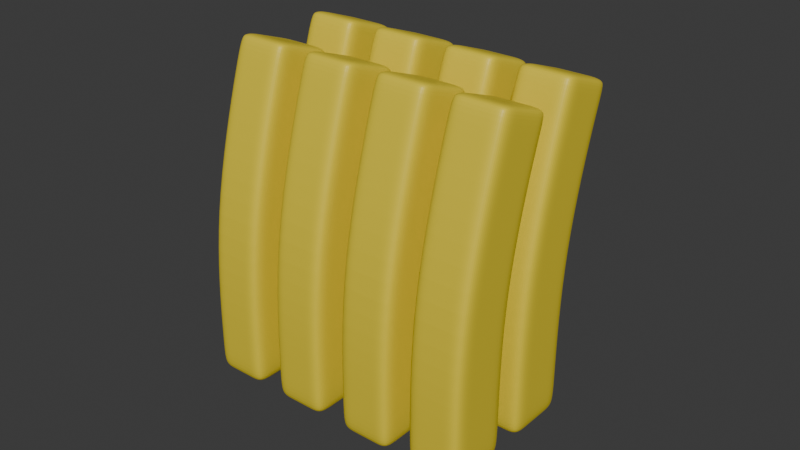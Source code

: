 # Source: fries.blend  (saved by Blender 4.1.24; exported with 4.5.12 LTS)
import bpy
from mathutils import Matrix  # noqa: F401  (used for matrix-valued properties, if any)

bpy.ops.wm.read_factory_settings(use_empty=True)
scene = bpy.context.scene
scene.name = 'Scene'

# ---- collections
col_collection = bpy.data.collections.new('Collection'); scene.collection.children.link(col_collection)

# ---- materials (node trees are filled in below, after node groups)
mat_material_001 = bpy.data.materials.new('Material.001')
mat_material_001.use_transparent_shadow = False
mat_material_002 = bpy.data.materials.new('Material.002')
mat_material_002.use_transparent_shadow = False
mat_material_003 = bpy.data.materials.new('Material.003')
mat_material_003.use_transparent_shadow = False
mat_material_004 = bpy.data.materials.new('Material.004')
mat_material_004.use_transparent_shadow = False
mat_material_005 = bpy.data.materials.new('Material.005')
mat_material_005.use_transparent_shadow = False
mat_material_006 = bpy.data.materials.new('Material.006')
mat_material_006.use_transparent_shadow = False
mat_material_007 = bpy.data.materials.new('Material.007')
mat_material_007.use_transparent_shadow = False
mat_material_008 = bpy.data.materials.new('Material.008')
mat_material_008.use_transparent_shadow = False

# ---- material node trees
mat_material_001.use_nodes = True; mat_material_001.node_tree.nodes.clear()
_N = mat_material_001.node_tree.nodes; _L = mat_material_001.node_tree.links
n0 = _N.new('ShaderNodeBsdfPrincipled'); n0.name = 'Principled BSDF'; n0.location = (10, 300)
n0.inputs[0].default_value = (0.8073, 0.6345, 0.03044, 1.0)
n1 = _N.new('ShaderNodeOutputMaterial'); n1.name = 'Material Output'; n1.location = (300, 300)
_L.new(n0.outputs[0], n1.inputs[0])
n1.is_active_output = True
mat_material_002.use_nodes = True; mat_material_002.node_tree.nodes.clear()
_N = mat_material_002.node_tree.nodes; _L = mat_material_002.node_tree.links
n0 = _N.new('ShaderNodeBsdfPrincipled'); n0.name = 'Principled BSDF'; n0.location = (10, 300)
n0.inputs[0].default_value = (0.8073, 0.6345, 0.03044, 1.0)
n1 = _N.new('ShaderNodeOutputMaterial'); n1.name = 'Material Output'; n1.location = (300, 300)
_L.new(n0.outputs[0], n1.inputs[0])
n1.is_active_output = True
mat_material_003.use_nodes = True; mat_material_003.node_tree.nodes.clear()
_N = mat_material_003.node_tree.nodes; _L = mat_material_003.node_tree.links
n0 = _N.new('ShaderNodeBsdfPrincipled'); n0.name = 'Principled BSDF'; n0.location = (10, 300)
n0.inputs[0].default_value = (0.8073, 0.6345, 0.03044, 1.0)
n1 = _N.new('ShaderNodeOutputMaterial'); n1.name = 'Material Output'; n1.location = (300, 300)
_L.new(n0.outputs[0], n1.inputs[0])
n1.is_active_output = True
mat_material_004.use_nodes = True; mat_material_004.node_tree.nodes.clear()
_N = mat_material_004.node_tree.nodes; _L = mat_material_004.node_tree.links
n0 = _N.new('ShaderNodeBsdfPrincipled'); n0.name = 'Principled BSDF'; n0.location = (10, 300)
n0.inputs[0].default_value = (0.8073, 0.6345, 0.03044, 1.0)
n1 = _N.new('ShaderNodeOutputMaterial'); n1.name = 'Material Output'; n1.location = (300, 300)
_L.new(n0.outputs[0], n1.inputs[0])
n1.is_active_output = True
mat_material_005.use_nodes = True; mat_material_005.node_tree.nodes.clear()
_N = mat_material_005.node_tree.nodes; _L = mat_material_005.node_tree.links
n0 = _N.new('ShaderNodeBsdfPrincipled'); n0.name = 'Principled BSDF'; n0.location = (10, 300)
n0.inputs[0].default_value = (0.8073, 0.6345, 0.03044, 1.0)
n1 = _N.new('ShaderNodeOutputMaterial'); n1.name = 'Material Output'; n1.location = (300, 300)
_L.new(n0.outputs[0], n1.inputs[0])
n1.is_active_output = True
mat_material_006.use_nodes = True; mat_material_006.node_tree.nodes.clear()
_N = mat_material_006.node_tree.nodes; _L = mat_material_006.node_tree.links
n0 = _N.new('ShaderNodeBsdfPrincipled'); n0.name = 'Principled BSDF'; n0.location = (10, 300)
n0.inputs[0].default_value = (0.8073, 0.6345, 0.03044, 1.0)
n1 = _N.new('ShaderNodeOutputMaterial'); n1.name = 'Material Output'; n1.location = (300, 300)
_L.new(n0.outputs[0], n1.inputs[0])
n1.is_active_output = True
mat_material_007.use_nodes = True; mat_material_007.node_tree.nodes.clear()
_N = mat_material_007.node_tree.nodes; _L = mat_material_007.node_tree.links
n0 = _N.new('ShaderNodeBsdfPrincipled'); n0.name = 'Principled BSDF'; n0.location = (10, 300)
n0.inputs[0].default_value = (0.8073, 0.6345, 0.03044, 1.0)
n1 = _N.new('ShaderNodeOutputMaterial'); n1.name = 'Material Output'; n1.location = (300, 300)
_L.new(n0.outputs[0], n1.inputs[0])
n1.is_active_output = True
mat_material_008.use_nodes = True; mat_material_008.node_tree.nodes.clear()
_N = mat_material_008.node_tree.nodes; _L = mat_material_008.node_tree.links
n0 = _N.new('ShaderNodeBsdfPrincipled'); n0.name = 'Principled BSDF'; n0.location = (10, 300)
n0.inputs[0].default_value = (0.8073, 0.6345, 0.03044, 1.0)
n1 = _N.new('ShaderNodeOutputMaterial'); n1.name = 'Material Output'; n1.location = (300, 300)
_L.new(n0.outputs[0], n1.inputs[0])
n1.is_active_output = True

# ---- world
world_world = bpy.data.worlds.new('World'); scene.world = world_world
world_world.use_nodes = True; world_world.node_tree.nodes.clear()
_N = world_world.node_tree.nodes; _L = world_world.node_tree.links
n0 = _N.new('ShaderNodeOutputWorld'); n0.name = 'World Output'; n0.location = (300, 300)
n1 = _N.new('ShaderNodeBackground'); n1.name = 'Background'; n1.location = (10, 300)
n1.inputs[0].default_value = (0.05088, 0.05088, 0.05088, 1.0)
_L.new(n1.outputs[0], n0.inputs[0])
n0.is_active_output = True
world_world.color = (0.05088, 0.05088, 0.05088)
world_world.use_sun_shadow = False
world_world.sun_shadow_jitter_overblur = 0.0

# ---- meshes
me_cube_001 = bpy.data.meshes.new('Cube.001')
me_cube_001.from_pydata([(-0.008804, 0.006254, 0.05495), (-0.008804, -0.01066, -0.05159), (-0.008804, 0.02564, 0.04794), (-0.008804, 0.01066, -0.05159), (0.008804, 0.006254, 0.05495), (0.008804, -0.01066, -0.05159), (0.008804, 0.02564, 0.04794), (0.008804, 0.01066, -0.05159), (-0.008804, 0.004253, 0.05148), (-0.008804, 0.02364, 0.04446), (0.008804, 0.02364, 0.04446), (0.008804, 0.004253, 0.05148), (-0.008804, -0.01066, -0.04364), (-0.008804, 0.01066, -0.04364), (0.008804, 0.01066, -0.04364), (0.008804, -0.01066, -0.04364), (-0.008804, 0.01981, 0.05005), (-0.008804, 0.01209, 0.05284), (-0.008804, -0.004243, -0.05159), (-0.008804, 0.004243, -0.05159), (0.008804, 0.01209, 0.05284), (0.008804, 0.01981, 0.05005), (0.008804, 0.004243, -0.05159), (0.008804, -0.004243, -0.05159), (0.008804, 0.01781, 0.04657), (0.008804, 0.01009, 0.04937), (-0.008804, 0.01009, 0.04937), (-0.008804, 0.01781, 0.04657), (0.008804, 0.004243, -0.04364), (0.008804, -0.004243, -0.04364), (-0.008804, -0.004243, -0.04364), (-0.008804, 0.004243, -0.04364), (0.003754, 0.02564, 0.04794), (-0.003754, 0.02564, 0.04794), (-0.003754, 0.01066, -0.05159), (0.003754, 0.01066, -0.05159), (-0.003754, 0.006254, 0.05495), (0.003754, 0.006254, 0.05495), (0.003754, -0.01066, -0.05159), (-0.003754, -0.01066, -0.05159), (0.003754, 0.004253, 0.05148), (-0.003754, 0.004253, 0.05148), (-0.003754, 0.02364, 0.04446), (0.003754, 0.02364, 0.04446), (0.003754, -0.01066, -0.04364), (-0.003754, -0.01066, -0.04364), (-0.003754, 0.01066, -0.04364), (0.003754, 0.01066, -0.04364), (-0.003754, 0.004243, -0.05159), (0.003754, 0.004243, -0.05159), (-0.003754, -0.004243, -0.05159), (0.003754, -0.004243, -0.05159), (0.003754, 0.01981, 0.05005), (-0.003754, 0.01981, 0.05005), (0.003754, 0.01209, 0.05284), (-0.003754, 0.01209, 0.05284), (-0.008804, 0.01066, 0.002066), (0.008804, 0.01066, 0.002066), (0.008804, -0.01066, 0.002066), (-0.008804, -0.01066, 0.002066), (-0.008804, -0.004243, 0.002066), (-0.008804, 0.004243, 0.002066), (0.008804, 0.004243, 0.002066), (0.008804, -0.004243, 0.002066), (-0.003754, 0.01066, 0.002066), (0.003754, 0.01066, 0.002066), (0.003754, -0.01066, 0.002066), (-0.003754, -0.01066, 0.002066)], [], [(31, 13, 3, 19), (47, 14, 7, 35), (29, 15, 5, 23), (45, 12, 1, 39), (54, 37, 4, 20), (50, 39, 1, 18), (36, 0, 8, 41), (20, 4, 11, 25), (32, 6, 10, 43), (16, 2, 9, 27), (67, 59, 12, 45), (63, 58, 15, 29), (65, 57, 14, 47), (61, 56, 13, 31), (59, 60, 30, 12), (60, 61, 31, 30), (57, 62, 28, 14), (62, 63, 29, 28), (0, 17, 26, 8), (17, 16, 27, 26), (6, 21, 24, 10), (21, 20, 25, 24), (34, 48, 19, 3), (48, 50, 18, 19), (32, 52, 21, 6), (52, 54, 20, 21), (14, 28, 22, 7), (28, 29, 23, 22), (12, 30, 18, 1), (30, 31, 19, 18), (16, 17, 55, 53), (53, 55, 54, 52), (2, 16, 53, 33), (33, 53, 52, 32), (22, 23, 51, 49), (49, 51, 50, 48), (7, 22, 49, 35), (35, 49, 48, 34), (56, 64, 46, 13), (64, 65, 47, 46), (58, 66, 44, 15), (66, 67, 45, 44), (2, 33, 42, 9), (33, 32, 43, 42), (4, 37, 40, 11), (37, 36, 41, 40), (23, 5, 38, 51), (51, 38, 39, 50), (17, 0, 36, 55), (55, 36, 37, 54), (15, 44, 38, 5), (44, 45, 39, 38), (13, 46, 34, 3), (46, 47, 35, 34), (40, 41, 67, 66), (11, 40, 66, 58), (42, 43, 65, 64), (9, 42, 64, 56), (24, 25, 63, 62), (10, 24, 62, 57), (26, 27, 61, 60), (8, 26, 60, 59), (27, 9, 56, 61), (43, 10, 57, 65), (25, 11, 58, 63), (41, 8, 59, 67)])
_uv = me_cube_001.uv_layers.new(name='UVMap')
_uv.uv.foreach_set('vector', [0.6057, 0.1667, 0.6057, 0.25, 0.625, 0.25, 0.625, 0.1667, 0.6057, 0.4167, 0.6057, 0.5, 0.625, 0.5, 0.625, 0.4167, 0.6057, 0.6667, 0.6057, 0.75, 0.625, 0.75, 0.625, 0.6667, 0.6057, 0.9167, 0.6057, 1.0, 0.625, 1.0, 0.625, 0.9167, 0.2917, 0.6667, 0.2917, 0.75, 0.375, 0.75, 0.375, 0.6667, 0.7917, 0.6667, 0.7917, 0.75, 0.875, 0.75, 0.875, 0.6667, 0.375, 0.9167, 0.375, 1.0, 0.3842, 1.0, 0.3842, 0.9167, 0.375, 0.6667, 0.375, 0.75, 0.3842, 0.75, 0.3842, 0.6667, 0.375, 0.4167, 0.375, 0.5, 0.3842, 0.5, 0.3842, 0.4167, 0.375, 0.1667, 0.375, 0.25, 0.3842, 0.25, 0.3842, 0.1667, 0.495, 0.9167, 0.495, 1.0, 0.6057, 1.0, 0.6057, 0.9167, 0.495, 0.6667, 0.495, 0.75, 0.6057, 0.75, 0.6057, 0.6667, 0.495, 0.4167, 0.495, 0.5, 0.6057, 0.5, 0.6057, 0.4167, 0.495, 0.1667, 0.495, 0.25, 0.6057, 0.25, 0.6057, 0.1667, 0.495, 0.0, 0.495, 0.08333, 0.6057, 0.08333, 0.6057, 0.0, 0.495, 0.08333, 0.495, 0.1667, 0.6057, 0.1667, 0.6057, 0.08333, 0.495, 0.5, 0.495, 0.5833, 0.6057, 0.5833, 0.6057, 0.5, 0.495, 0.5833, 0.495, 0.6667, 0.6057, 0.6667, 0.6057, 0.5833, 0.375, 0.0, 0.375, 0.08333, 0.3842, 0.08333, 0.3842, 0.0, 0.375, 0.08333, 0.375, 0.1667, 0.3842, 0.1667, 0.3842, 0.08333, 0.375, 0.5, 0.375, 0.5833, 0.3842, 0.5833, 0.3842, 0.5, 0.375, 0.5833, 0.375, 0.6667, 0.3842, 0.6667, 0.3842, 0.5833, 0.7917, 0.5, 0.7917, 0.5833, 0.875, 0.5833, 0.875, 0.5, 0.7917, 0.5833, 0.7917, 0.6667, 0.875, 0.6667, 0.875, 0.5833, 0.2917, 0.5, 0.2917, 0.5833, 0.375, 0.5833, 0.375, 0.5, 0.2917, 0.5833, 0.2917, 0.6667, 0.375, 0.6667, 0.375, 0.5833, 0.6057, 0.5, 0.6057, 0.5833, 0.625, 0.5833, 0.625, 0.5, 0.6057, 0.5833, 0.6057, 0.6667, 0.625, 0.6667, 0.625, 0.5833, 0.6057, 0.0, 0.6057, 0.08333, 0.625, 0.08333, 0.625, 0.0, 0.6057, 0.08333, 0.6057, 0.1667, 0.625, 0.1667, 0.625, 0.08333, 0.125, 0.5833, 0.125, 0.6667, 0.2083, 0.6667, 0.2083, 0.5833, 0.2083, 0.5833, 0.2083, 0.6667, 0.2917, 0.6667, 0.2917, 0.5833, 0.125, 0.5, 0.125, 0.5833, 0.2083, 0.5833, 0.2083, 0.5, 0.2083, 0.5, 0.2083, 0.5833, 0.2917, 0.5833, 0.2917, 0.5, 0.625, 0.5833, 0.625, 0.6667, 0.7083, 0.6667, 0.7083, 0.5833, 0.7083, 0.5833, 0.7083, 0.6667, 0.7917, 0.6667, 0.7917, 0.5833, 0.625, 0.5, 0.625, 0.5833, 0.7083, 0.5833, 0.7083, 0.5, 0.7083, 0.5, 0.7083, 0.5833, 0.7917, 0.5833, 0.7917, 0.5, 0.495, 0.25, 0.495, 0.3333, 0.6057, 0.3333, 0.6057, 0.25, 0.495, 0.3333, 0.495, 0.4167, 0.6057, 0.4167, 0.6057, 0.3333, 0.495, 0.75, 0.495, 0.8333, 0.6057, 0.8333, 0.6057, 0.75, 0.495, 0.8333, 0.495, 0.9167, 0.6057, 0.9167, 0.6057, 0.8333, 0.375, 0.25, 0.375, 0.3333, 0.3842, 0.3333, 0.3842, 0.25, 0.375, 0.3333, 0.375, 0.4167, 0.3842, 0.4167, 0.3842, 0.3333, 0.375, 0.75, 0.375, 0.8333, 0.3842, 0.8333, 0.3842, 0.75, 0.375, 0.8333, 0.375, 0.9167, 0.3842, 0.9167, 0.3842, 0.8333, 0.625, 0.6667, 0.625, 0.75, 0.7083, 0.75, 0.7083, 0.6667, 0.7083, 0.6667, 0.7083, 0.75, 0.7917, 0.75, 0.7917, 0.6667, 0.125, 0.6667, 0.125, 0.75, 0.2083, 0.75, 0.2083, 0.6667, 0.2083, 0.6667, 0.2083, 0.75, 0.2917, 0.75, 0.2917, 0.6667, 0.6057, 0.75, 0.6057, 0.8333, 0.625, 0.8333, 0.625, 0.75, 0.6057, 0.8333, 0.6057, 0.9167, 0.625, 0.9167, 0.625, 0.8333, 0.6057, 0.25, 0.6057, 0.3333, 0.625, 0.3333, 0.625, 0.25, 0.6057, 0.3333, 0.6057, 0.4167, 0.625, 0.4167, 0.625, 0.3333, 0.3842, 0.8333, 0.3842, 0.9167, 0.495, 0.9167, 0.495, 0.8333, 0.3842, 0.75, 0.3842, 0.8333, 0.495, 0.8333, 0.495, 0.75, 0.3842, 0.3333, 0.3842, 0.4167, 0.495, 0.4167, 0.495, 0.3333, 0.3842, 0.25, 0.3842, 0.3333, 0.495, 0.3333, 0.495, 0.25, 0.3842, 0.5833, 0.3842, 0.6667, 0.495, 0.6667, 0.495, 0.5833, 0.3842, 0.5, 0.3842, 0.5833, 0.495, 0.5833, 0.495, 0.5, 0.3842, 0.08333, 0.3842, 0.1667, 0.495, 0.1667, 0.495, 0.08333, 0.3842, 0.0, 0.3842, 0.08333, 0.495, 0.08333, 0.495, 0.0, 0.3842, 0.1667, 0.3842, 0.25, 0.495, 0.25, 0.495, 0.1667, 0.3842, 0.4167, 0.3842, 0.5, 0.495, 0.5, 0.495, 0.4167, 0.3842, 0.6667, 0.3842, 0.75, 0.495, 0.75, 0.495, 0.6667, 0.3842, 0.9167, 0.3842, 1.0, 0.495, 1.0, 0.495, 0.9167])
me_cube_001.materials.append(mat_material_001)
me_cube_001.update()
me_cube_002 = bpy.data.meshes.new('Cube.002')
me_cube_002.from_pydata([(-0.008804, 0.006254, 0.05495), (-0.008804, -0.01066, -0.05159), (-0.008804, 0.02564, 0.04794), (-0.008804, 0.01066, -0.05159), (0.008804, 0.006254, 0.05495), (0.008804, -0.01066, -0.05159), (0.008804, 0.02564, 0.04794), (0.008804, 0.01066, -0.05159), (-0.008804, 0.004253, 0.05148), (-0.008804, 0.02364, 0.04446), (0.008804, 0.02364, 0.04446), (0.008804, 0.004253, 0.05148), (-0.008804, -0.01066, -0.04364), (-0.008804, 0.01066, -0.04364), (0.008804, 0.01066, -0.04364), (0.008804, -0.01066, -0.04364), (-0.008804, 0.01981, 0.05005), (-0.008804, 0.01209, 0.05284), (-0.008804, -0.004243, -0.05159), (-0.008804, 0.004243, -0.05159), (0.008804, 0.01209, 0.05284), (0.008804, 0.01981, 0.05005), (0.008804, 0.004243, -0.05159), (0.008804, -0.004243, -0.05159), (0.008804, 0.01781, 0.04657), (0.008804, 0.01009, 0.04937), (-0.008804, 0.01009, 0.04937), (-0.008804, 0.01781, 0.04657), (0.008804, 0.004243, -0.04364), (0.008804, -0.004243, -0.04364), (-0.008804, -0.004243, -0.04364), (-0.008804, 0.004243, -0.04364), (0.003754, 0.02564, 0.04794), (-0.003754, 0.02564, 0.04794), (-0.003754, 0.01066, -0.05159), (0.003754, 0.01066, -0.05159), (-0.003754, 0.006254, 0.05495), (0.003754, 0.006254, 0.05495), (0.003754, -0.01066, -0.05159), (-0.003754, -0.01066, -0.05159), (0.003754, 0.004253, 0.05148), (-0.003754, 0.004253, 0.05148), (-0.003754, 0.02364, 0.04446), (0.003754, 0.02364, 0.04446), (0.003754, -0.01066, -0.04364), (-0.003754, -0.01066, -0.04364), (-0.003754, 0.01066, -0.04364), (0.003754, 0.01066, -0.04364), (-0.003754, 0.004243, -0.05159), (0.003754, 0.004243, -0.05159), (-0.003754, -0.004243, -0.05159), (0.003754, -0.004243, -0.05159), (0.003754, 0.01981, 0.05005), (-0.003754, 0.01981, 0.05005), (0.003754, 0.01209, 0.05284), (-0.003754, 0.01209, 0.05284), (-0.008804, 0.01066, 0.002066), (0.008804, 0.01066, 0.002066), (0.008804, -0.01066, 0.002066), (-0.008804, -0.01066, 0.002066), (-0.008804, -0.004243, 0.002066), (-0.008804, 0.004243, 0.002066), (0.008804, 0.004243, 0.002066), (0.008804, -0.004243, 0.002066), (-0.003754, 0.01066, 0.002066), (0.003754, 0.01066, 0.002066), (0.003754, -0.01066, 0.002066), (-0.003754, -0.01066, 0.002066)], [], [(31, 13, 3, 19), (47, 14, 7, 35), (29, 15, 5, 23), (45, 12, 1, 39), (54, 37, 4, 20), (50, 39, 1, 18), (36, 0, 8, 41), (20, 4, 11, 25), (32, 6, 10, 43), (16, 2, 9, 27), (67, 59, 12, 45), (63, 58, 15, 29), (65, 57, 14, 47), (61, 56, 13, 31), (59, 60, 30, 12), (60, 61, 31, 30), (57, 62, 28, 14), (62, 63, 29, 28), (0, 17, 26, 8), (17, 16, 27, 26), (6, 21, 24, 10), (21, 20, 25, 24), (34, 48, 19, 3), (48, 50, 18, 19), (32, 52, 21, 6), (52, 54, 20, 21), (14, 28, 22, 7), (28, 29, 23, 22), (12, 30, 18, 1), (30, 31, 19, 18), (16, 17, 55, 53), (53, 55, 54, 52), (2, 16, 53, 33), (33, 53, 52, 32), (22, 23, 51, 49), (49, 51, 50, 48), (7, 22, 49, 35), (35, 49, 48, 34), (56, 64, 46, 13), (64, 65, 47, 46), (58, 66, 44, 15), (66, 67, 45, 44), (2, 33, 42, 9), (33, 32, 43, 42), (4, 37, 40, 11), (37, 36, 41, 40), (23, 5, 38, 51), (51, 38, 39, 50), (17, 0, 36, 55), (55, 36, 37, 54), (15, 44, 38, 5), (44, 45, 39, 38), (13, 46, 34, 3), (46, 47, 35, 34), (40, 41, 67, 66), (11, 40, 66, 58), (42, 43, 65, 64), (9, 42, 64, 56), (24, 25, 63, 62), (10, 24, 62, 57), (26, 27, 61, 60), (8, 26, 60, 59), (27, 9, 56, 61), (43, 10, 57, 65), (25, 11, 58, 63), (41, 8, 59, 67)])
_uv = me_cube_002.uv_layers.new(name='UVMap')
_uv.uv.foreach_set('vector', [0.6057, 0.1667, 0.6057, 0.25, 0.625, 0.25, 0.625, 0.1667, 0.6057, 0.4167, 0.6057, 0.5, 0.625, 0.5, 0.625, 0.4167, 0.6057, 0.6667, 0.6057, 0.75, 0.625, 0.75, 0.625, 0.6667, 0.6057, 0.9167, 0.6057, 1.0, 0.625, 1.0, 0.625, 0.9167, 0.2917, 0.6667, 0.2917, 0.75, 0.375, 0.75, 0.375, 0.6667, 0.7917, 0.6667, 0.7917, 0.75, 0.875, 0.75, 0.875, 0.6667, 0.375, 0.9167, 0.375, 1.0, 0.3842, 1.0, 0.3842, 0.9167, 0.375, 0.6667, 0.375, 0.75, 0.3842, 0.75, 0.3842, 0.6667, 0.375, 0.4167, 0.375, 0.5, 0.3842, 0.5, 0.3842, 0.4167, 0.375, 0.1667, 0.375, 0.25, 0.3842, 0.25, 0.3842, 0.1667, 0.495, 0.9167, 0.495, 1.0, 0.6057, 1.0, 0.6057, 0.9167, 0.495, 0.6667, 0.495, 0.75, 0.6057, 0.75, 0.6057, 0.6667, 0.495, 0.4167, 0.495, 0.5, 0.6057, 0.5, 0.6057, 0.4167, 0.495, 0.1667, 0.495, 0.25, 0.6057, 0.25, 0.6057, 0.1667, 0.495, 0.0, 0.495, 0.08333, 0.6057, 0.08333, 0.6057, 0.0, 0.495, 0.08333, 0.495, 0.1667, 0.6057, 0.1667, 0.6057, 0.08333, 0.495, 0.5, 0.495, 0.5833, 0.6057, 0.5833, 0.6057, 0.5, 0.495, 0.5833, 0.495, 0.6667, 0.6057, 0.6667, 0.6057, 0.5833, 0.375, 0.0, 0.375, 0.08333, 0.3842, 0.08333, 0.3842, 0.0, 0.375, 0.08333, 0.375, 0.1667, 0.3842, 0.1667, 0.3842, 0.08333, 0.375, 0.5, 0.375, 0.5833, 0.3842, 0.5833, 0.3842, 0.5, 0.375, 0.5833, 0.375, 0.6667, 0.3842, 0.6667, 0.3842, 0.5833, 0.7917, 0.5, 0.7917, 0.5833, 0.875, 0.5833, 0.875, 0.5, 0.7917, 0.5833, 0.7917, 0.6667, 0.875, 0.6667, 0.875, 0.5833, 0.2917, 0.5, 0.2917, 0.5833, 0.375, 0.5833, 0.375, 0.5, 0.2917, 0.5833, 0.2917, 0.6667, 0.375, 0.6667, 0.375, 0.5833, 0.6057, 0.5, 0.6057, 0.5833, 0.625, 0.5833, 0.625, 0.5, 0.6057, 0.5833, 0.6057, 0.6667, 0.625, 0.6667, 0.625, 0.5833, 0.6057, 0.0, 0.6057, 0.08333, 0.625, 0.08333, 0.625, 0.0, 0.6057, 0.08333, 0.6057, 0.1667, 0.625, 0.1667, 0.625, 0.08333, 0.125, 0.5833, 0.125, 0.6667, 0.2083, 0.6667, 0.2083, 0.5833, 0.2083, 0.5833, 0.2083, 0.6667, 0.2917, 0.6667, 0.2917, 0.5833, 0.125, 0.5, 0.125, 0.5833, 0.2083, 0.5833, 0.2083, 0.5, 0.2083, 0.5, 0.2083, 0.5833, 0.2917, 0.5833, 0.2917, 0.5, 0.625, 0.5833, 0.625, 0.6667, 0.7083, 0.6667, 0.7083, 0.5833, 0.7083, 0.5833, 0.7083, 0.6667, 0.7917, 0.6667, 0.7917, 0.5833, 0.625, 0.5, 0.625, 0.5833, 0.7083, 0.5833, 0.7083, 0.5, 0.7083, 0.5, 0.7083, 0.5833, 0.7917, 0.5833, 0.7917, 0.5, 0.495, 0.25, 0.495, 0.3333, 0.6057, 0.3333, 0.6057, 0.25, 0.495, 0.3333, 0.495, 0.4167, 0.6057, 0.4167, 0.6057, 0.3333, 0.495, 0.75, 0.495, 0.8333, 0.6057, 0.8333, 0.6057, 0.75, 0.495, 0.8333, 0.495, 0.9167, 0.6057, 0.9167, 0.6057, 0.8333, 0.375, 0.25, 0.375, 0.3333, 0.3842, 0.3333, 0.3842, 0.25, 0.375, 0.3333, 0.375, 0.4167, 0.3842, 0.4167, 0.3842, 0.3333, 0.375, 0.75, 0.375, 0.8333, 0.3842, 0.8333, 0.3842, 0.75, 0.375, 0.8333, 0.375, 0.9167, 0.3842, 0.9167, 0.3842, 0.8333, 0.625, 0.6667, 0.625, 0.75, 0.7083, 0.75, 0.7083, 0.6667, 0.7083, 0.6667, 0.7083, 0.75, 0.7917, 0.75, 0.7917, 0.6667, 0.125, 0.6667, 0.125, 0.75, 0.2083, 0.75, 0.2083, 0.6667, 0.2083, 0.6667, 0.2083, 0.75, 0.2917, 0.75, 0.2917, 0.6667, 0.6057, 0.75, 0.6057, 0.8333, 0.625, 0.8333, 0.625, 0.75, 0.6057, 0.8333, 0.6057, 0.9167, 0.625, 0.9167, 0.625, 0.8333, 0.6057, 0.25, 0.6057, 0.3333, 0.625, 0.3333, 0.625, 0.25, 0.6057, 0.3333, 0.6057, 0.4167, 0.625, 0.4167, 0.625, 0.3333, 0.3842, 0.8333, 0.3842, 0.9167, 0.495, 0.9167, 0.495, 0.8333, 0.3842, 0.75, 0.3842, 0.8333, 0.495, 0.8333, 0.495, 0.75, 0.3842, 0.3333, 0.3842, 0.4167, 0.495, 0.4167, 0.495, 0.3333, 0.3842, 0.25, 0.3842, 0.3333, 0.495, 0.3333, 0.495, 0.25, 0.3842, 0.5833, 0.3842, 0.6667, 0.495, 0.6667, 0.495, 0.5833, 0.3842, 0.5, 0.3842, 0.5833, 0.495, 0.5833, 0.495, 0.5, 0.3842, 0.08333, 0.3842, 0.1667, 0.495, 0.1667, 0.495, 0.08333, 0.3842, 0.0, 0.3842, 0.08333, 0.495, 0.08333, 0.495, 0.0, 0.3842, 0.1667, 0.3842, 0.25, 0.495, 0.25, 0.495, 0.1667, 0.3842, 0.4167, 0.3842, 0.5, 0.495, 0.5, 0.495, 0.4167, 0.3842, 0.6667, 0.3842, 0.75, 0.495, 0.75, 0.495, 0.6667, 0.3842, 0.9167, 0.3842, 1.0, 0.495, 1.0, 0.495, 0.9167])
me_cube_002.materials.append(mat_material_002)
me_cube_002.update()
me_cube_003 = bpy.data.meshes.new('Cube.003')
me_cube_003.from_pydata([(-0.008804, 0.006254, 0.05495), (-0.008804, -0.01066, -0.05159), (-0.008804, 0.02564, 0.04794), (-0.008804, 0.01066, -0.05159), (0.008804, 0.006254, 0.05495), (0.008804, -0.01066, -0.05159), (0.008804, 0.02564, 0.04794), (0.008804, 0.01066, -0.05159), (-0.008804, 0.004253, 0.05148), (-0.008804, 0.02364, 0.04446), (0.008804, 0.02364, 0.04446), (0.008804, 0.004253, 0.05148), (-0.008804, -0.01066, -0.04364), (-0.008804, 0.01066, -0.04364), (0.008804, 0.01066, -0.04364), (0.008804, -0.01066, -0.04364), (-0.008804, 0.01981, 0.05005), (-0.008804, 0.01209, 0.05284), (-0.008804, -0.004243, -0.05159), (-0.008804, 0.004243, -0.05159), (0.008804, 0.01209, 0.05284), (0.008804, 0.01981, 0.05005), (0.008804, 0.004243, -0.05159), (0.008804, -0.004243, -0.05159), (0.008804, 0.01781, 0.04657), (0.008804, 0.01009, 0.04937), (-0.008804, 0.01009, 0.04937), (-0.008804, 0.01781, 0.04657), (0.008804, 0.004243, -0.04364), (0.008804, -0.004243, -0.04364), (-0.008804, -0.004243, -0.04364), (-0.008804, 0.004243, -0.04364), (0.003754, 0.02564, 0.04794), (-0.003754, 0.02564, 0.04794), (-0.003754, 0.01066, -0.05159), (0.003754, 0.01066, -0.05159), (-0.003754, 0.006254, 0.05495), (0.003754, 0.006254, 0.05495), (0.003754, -0.01066, -0.05159), (-0.003754, -0.01066, -0.05159), (0.003754, 0.004253, 0.05148), (-0.003754, 0.004253, 0.05148), (-0.003754, 0.02364, 0.04446), (0.003754, 0.02364, 0.04446), (0.003754, -0.01066, -0.04364), (-0.003754, -0.01066, -0.04364), (-0.003754, 0.01066, -0.04364), (0.003754, 0.01066, -0.04364), (-0.003754, 0.004243, -0.05159), (0.003754, 0.004243, -0.05159), (-0.003754, -0.004243, -0.05159), (0.003754, -0.004243, -0.05159), (0.003754, 0.01981, 0.05005), (-0.003754, 0.01981, 0.05005), (0.003754, 0.01209, 0.05284), (-0.003754, 0.01209, 0.05284), (-0.008804, 0.01066, 0.002066), (0.008804, 0.01066, 0.002066), (0.008804, -0.01066, 0.002066), (-0.008804, -0.01066, 0.002066), (-0.008804, -0.004243, 0.002066), (-0.008804, 0.004243, 0.002066), (0.008804, 0.004243, 0.002066), (0.008804, -0.004243, 0.002066), (-0.003754, 0.01066, 0.002066), (0.003754, 0.01066, 0.002066), (0.003754, -0.01066, 0.002066), (-0.003754, -0.01066, 0.002066)], [], [(31, 13, 3, 19), (47, 14, 7, 35), (29, 15, 5, 23), (45, 12, 1, 39), (54, 37, 4, 20), (50, 39, 1, 18), (36, 0, 8, 41), (20, 4, 11, 25), (32, 6, 10, 43), (16, 2, 9, 27), (67, 59, 12, 45), (63, 58, 15, 29), (65, 57, 14, 47), (61, 56, 13, 31), (59, 60, 30, 12), (60, 61, 31, 30), (57, 62, 28, 14), (62, 63, 29, 28), (0, 17, 26, 8), (17, 16, 27, 26), (6, 21, 24, 10), (21, 20, 25, 24), (34, 48, 19, 3), (48, 50, 18, 19), (32, 52, 21, 6), (52, 54, 20, 21), (14, 28, 22, 7), (28, 29, 23, 22), (12, 30, 18, 1), (30, 31, 19, 18), (16, 17, 55, 53), (53, 55, 54, 52), (2, 16, 53, 33), (33, 53, 52, 32), (22, 23, 51, 49), (49, 51, 50, 48), (7, 22, 49, 35), (35, 49, 48, 34), (56, 64, 46, 13), (64, 65, 47, 46), (58, 66, 44, 15), (66, 67, 45, 44), (2, 33, 42, 9), (33, 32, 43, 42), (4, 37, 40, 11), (37, 36, 41, 40), (23, 5, 38, 51), (51, 38, 39, 50), (17, 0, 36, 55), (55, 36, 37, 54), (15, 44, 38, 5), (44, 45, 39, 38), (13, 46, 34, 3), (46, 47, 35, 34), (40, 41, 67, 66), (11, 40, 66, 58), (42, 43, 65, 64), (9, 42, 64, 56), (24, 25, 63, 62), (10, 24, 62, 57), (26, 27, 61, 60), (8, 26, 60, 59), (27, 9, 56, 61), (43, 10, 57, 65), (25, 11, 58, 63), (41, 8, 59, 67)])
_uv = me_cube_003.uv_layers.new(name='UVMap')
_uv.uv.foreach_set('vector', [0.6057, 0.1667, 0.6057, 0.25, 0.625, 0.25, 0.625, 0.1667, 0.6057, 0.4167, 0.6057, 0.5, 0.625, 0.5, 0.625, 0.4167, 0.6057, 0.6667, 0.6057, 0.75, 0.625, 0.75, 0.625, 0.6667, 0.6057, 0.9167, 0.6057, 1.0, 0.625, 1.0, 0.625, 0.9167, 0.2917, 0.6667, 0.2917, 0.75, 0.375, 0.75, 0.375, 0.6667, 0.7917, 0.6667, 0.7917, 0.75, 0.875, 0.75, 0.875, 0.6667, 0.375, 0.9167, 0.375, 1.0, 0.3842, 1.0, 0.3842, 0.9167, 0.375, 0.6667, 0.375, 0.75, 0.3842, 0.75, 0.3842, 0.6667, 0.375, 0.4167, 0.375, 0.5, 0.3842, 0.5, 0.3842, 0.4167, 0.375, 0.1667, 0.375, 0.25, 0.3842, 0.25, 0.3842, 0.1667, 0.495, 0.9167, 0.495, 1.0, 0.6057, 1.0, 0.6057, 0.9167, 0.495, 0.6667, 0.495, 0.75, 0.6057, 0.75, 0.6057, 0.6667, 0.495, 0.4167, 0.495, 0.5, 0.6057, 0.5, 0.6057, 0.4167, 0.495, 0.1667, 0.495, 0.25, 0.6057, 0.25, 0.6057, 0.1667, 0.495, 0.0, 0.495, 0.08333, 0.6057, 0.08333, 0.6057, 0.0, 0.495, 0.08333, 0.495, 0.1667, 0.6057, 0.1667, 0.6057, 0.08333, 0.495, 0.5, 0.495, 0.5833, 0.6057, 0.5833, 0.6057, 0.5, 0.495, 0.5833, 0.495, 0.6667, 0.6057, 0.6667, 0.6057, 0.5833, 0.375, 0.0, 0.375, 0.08333, 0.3842, 0.08333, 0.3842, 0.0, 0.375, 0.08333, 0.375, 0.1667, 0.3842, 0.1667, 0.3842, 0.08333, 0.375, 0.5, 0.375, 0.5833, 0.3842, 0.5833, 0.3842, 0.5, 0.375, 0.5833, 0.375, 0.6667, 0.3842, 0.6667, 0.3842, 0.5833, 0.7917, 0.5, 0.7917, 0.5833, 0.875, 0.5833, 0.875, 0.5, 0.7917, 0.5833, 0.7917, 0.6667, 0.875, 0.6667, 0.875, 0.5833, 0.2917, 0.5, 0.2917, 0.5833, 0.375, 0.5833, 0.375, 0.5, 0.2917, 0.5833, 0.2917, 0.6667, 0.375, 0.6667, 0.375, 0.5833, 0.6057, 0.5, 0.6057, 0.5833, 0.625, 0.5833, 0.625, 0.5, 0.6057, 0.5833, 0.6057, 0.6667, 0.625, 0.6667, 0.625, 0.5833, 0.6057, 0.0, 0.6057, 0.08333, 0.625, 0.08333, 0.625, 0.0, 0.6057, 0.08333, 0.6057, 0.1667, 0.625, 0.1667, 0.625, 0.08333, 0.125, 0.5833, 0.125, 0.6667, 0.2083, 0.6667, 0.2083, 0.5833, 0.2083, 0.5833, 0.2083, 0.6667, 0.2917, 0.6667, 0.2917, 0.5833, 0.125, 0.5, 0.125, 0.5833, 0.2083, 0.5833, 0.2083, 0.5, 0.2083, 0.5, 0.2083, 0.5833, 0.2917, 0.5833, 0.2917, 0.5, 0.625, 0.5833, 0.625, 0.6667, 0.7083, 0.6667, 0.7083, 0.5833, 0.7083, 0.5833, 0.7083, 0.6667, 0.7917, 0.6667, 0.7917, 0.5833, 0.625, 0.5, 0.625, 0.5833, 0.7083, 0.5833, 0.7083, 0.5, 0.7083, 0.5, 0.7083, 0.5833, 0.7917, 0.5833, 0.7917, 0.5, 0.495, 0.25, 0.495, 0.3333, 0.6057, 0.3333, 0.6057, 0.25, 0.495, 0.3333, 0.495, 0.4167, 0.6057, 0.4167, 0.6057, 0.3333, 0.495, 0.75, 0.495, 0.8333, 0.6057, 0.8333, 0.6057, 0.75, 0.495, 0.8333, 0.495, 0.9167, 0.6057, 0.9167, 0.6057, 0.8333, 0.375, 0.25, 0.375, 0.3333, 0.3842, 0.3333, 0.3842, 0.25, 0.375, 0.3333, 0.375, 0.4167, 0.3842, 0.4167, 0.3842, 0.3333, 0.375, 0.75, 0.375, 0.8333, 0.3842, 0.8333, 0.3842, 0.75, 0.375, 0.8333, 0.375, 0.9167, 0.3842, 0.9167, 0.3842, 0.8333, 0.625, 0.6667, 0.625, 0.75, 0.7083, 0.75, 0.7083, 0.6667, 0.7083, 0.6667, 0.7083, 0.75, 0.7917, 0.75, 0.7917, 0.6667, 0.125, 0.6667, 0.125, 0.75, 0.2083, 0.75, 0.2083, 0.6667, 0.2083, 0.6667, 0.2083, 0.75, 0.2917, 0.75, 0.2917, 0.6667, 0.6057, 0.75, 0.6057, 0.8333, 0.625, 0.8333, 0.625, 0.75, 0.6057, 0.8333, 0.6057, 0.9167, 0.625, 0.9167, 0.625, 0.8333, 0.6057, 0.25, 0.6057, 0.3333, 0.625, 0.3333, 0.625, 0.25, 0.6057, 0.3333, 0.6057, 0.4167, 0.625, 0.4167, 0.625, 0.3333, 0.3842, 0.8333, 0.3842, 0.9167, 0.495, 0.9167, 0.495, 0.8333, 0.3842, 0.75, 0.3842, 0.8333, 0.495, 0.8333, 0.495, 0.75, 0.3842, 0.3333, 0.3842, 0.4167, 0.495, 0.4167, 0.495, 0.3333, 0.3842, 0.25, 0.3842, 0.3333, 0.495, 0.3333, 0.495, 0.25, 0.3842, 0.5833, 0.3842, 0.6667, 0.495, 0.6667, 0.495, 0.5833, 0.3842, 0.5, 0.3842, 0.5833, 0.495, 0.5833, 0.495, 0.5, 0.3842, 0.08333, 0.3842, 0.1667, 0.495, 0.1667, 0.495, 0.08333, 0.3842, 0.0, 0.3842, 0.08333, 0.495, 0.08333, 0.495, 0.0, 0.3842, 0.1667, 0.3842, 0.25, 0.495, 0.25, 0.495, 0.1667, 0.3842, 0.4167, 0.3842, 0.5, 0.495, 0.5, 0.495, 0.4167, 0.3842, 0.6667, 0.3842, 0.75, 0.495, 0.75, 0.495, 0.6667, 0.3842, 0.9167, 0.3842, 1.0, 0.495, 1.0, 0.495, 0.9167])
me_cube_003.materials.append(mat_material_003)
me_cube_003.update()
me_cube_004 = bpy.data.meshes.new('Cube.004')
me_cube_004.from_pydata([(-0.008804, 0.006254, 0.05495), (-0.008804, -0.01066, -0.05159), (-0.008804, 0.02564, 0.04794), (-0.008804, 0.01066, -0.05159), (0.008804, 0.006254, 0.05495), (0.008804, -0.01066, -0.05159), (0.008804, 0.02564, 0.04794), (0.008804, 0.01066, -0.05159), (-0.008804, 0.004253, 0.05148), (-0.008804, 0.02364, 0.04446), (0.008804, 0.02364, 0.04446), (0.008804, 0.004253, 0.05148), (-0.008804, -0.01066, -0.04364), (-0.008804, 0.01066, -0.04364), (0.008804, 0.01066, -0.04364), (0.008804, -0.01066, -0.04364), (-0.008804, 0.01981, 0.05005), (-0.008804, 0.01209, 0.05284), (-0.008804, -0.004243, -0.05159), (-0.008804, 0.004243, -0.05159), (0.008804, 0.01209, 0.05284), (0.008804, 0.01981, 0.05005), (0.008804, 0.004243, -0.05159), (0.008804, -0.004243, -0.05159), (0.008804, 0.01781, 0.04657), (0.008804, 0.01009, 0.04937), (-0.008804, 0.01009, 0.04937), (-0.008804, 0.01781, 0.04657), (0.008804, 0.004243, -0.04364), (0.008804, -0.004243, -0.04364), (-0.008804, -0.004243, -0.04364), (-0.008804, 0.004243, -0.04364), (0.003754, 0.02564, 0.04794), (-0.003754, 0.02564, 0.04794), (-0.003754, 0.01066, -0.05159), (0.003754, 0.01066, -0.05159), (-0.003754, 0.006254, 0.05495), (0.003754, 0.006254, 0.05495), (0.003754, -0.01066, -0.05159), (-0.003754, -0.01066, -0.05159), (0.003754, 0.004253, 0.05148), (-0.003754, 0.004253, 0.05148), (-0.003754, 0.02364, 0.04446), (0.003754, 0.02364, 0.04446), (0.003754, -0.01066, -0.04364), (-0.003754, -0.01066, -0.04364), (-0.003754, 0.01066, -0.04364), (0.003754, 0.01066, -0.04364), (-0.003754, 0.004243, -0.05159), (0.003754, 0.004243, -0.05159), (-0.003754, -0.004243, -0.05159), (0.003754, -0.004243, -0.05159), (0.003754, 0.01981, 0.05005), (-0.003754, 0.01981, 0.05005), (0.003754, 0.01209, 0.05284), (-0.003754, 0.01209, 0.05284), (-0.008804, 0.01066, 0.002066), (0.008804, 0.01066, 0.002066), (0.008804, -0.01066, 0.002066), (-0.008804, -0.01066, 0.002066), (-0.008804, -0.004243, 0.002066), (-0.008804, 0.004243, 0.002066), (0.008804, 0.004243, 0.002066), (0.008804, -0.004243, 0.002066), (-0.003754, 0.01066, 0.002066), (0.003754, 0.01066, 0.002066), (0.003754, -0.01066, 0.002066), (-0.003754, -0.01066, 0.002066)], [], [(31, 13, 3, 19), (47, 14, 7, 35), (29, 15, 5, 23), (45, 12, 1, 39), (54, 37, 4, 20), (50, 39, 1, 18), (36, 0, 8, 41), (20, 4, 11, 25), (32, 6, 10, 43), (16, 2, 9, 27), (67, 59, 12, 45), (63, 58, 15, 29), (65, 57, 14, 47), (61, 56, 13, 31), (59, 60, 30, 12), (60, 61, 31, 30), (57, 62, 28, 14), (62, 63, 29, 28), (0, 17, 26, 8), (17, 16, 27, 26), (6, 21, 24, 10), (21, 20, 25, 24), (34, 48, 19, 3), (48, 50, 18, 19), (32, 52, 21, 6), (52, 54, 20, 21), (14, 28, 22, 7), (28, 29, 23, 22), (12, 30, 18, 1), (30, 31, 19, 18), (16, 17, 55, 53), (53, 55, 54, 52), (2, 16, 53, 33), (33, 53, 52, 32), (22, 23, 51, 49), (49, 51, 50, 48), (7, 22, 49, 35), (35, 49, 48, 34), (56, 64, 46, 13), (64, 65, 47, 46), (58, 66, 44, 15), (66, 67, 45, 44), (2, 33, 42, 9), (33, 32, 43, 42), (4, 37, 40, 11), (37, 36, 41, 40), (23, 5, 38, 51), (51, 38, 39, 50), (17, 0, 36, 55), (55, 36, 37, 54), (15, 44, 38, 5), (44, 45, 39, 38), (13, 46, 34, 3), (46, 47, 35, 34), (40, 41, 67, 66), (11, 40, 66, 58), (42, 43, 65, 64), (9, 42, 64, 56), (24, 25, 63, 62), (10, 24, 62, 57), (26, 27, 61, 60), (8, 26, 60, 59), (27, 9, 56, 61), (43, 10, 57, 65), (25, 11, 58, 63), (41, 8, 59, 67)])
_uv = me_cube_004.uv_layers.new(name='UVMap')
_uv.uv.foreach_set('vector', [0.6057, 0.1667, 0.6057, 0.25, 0.625, 0.25, 0.625, 0.1667, 0.6057, 0.4167, 0.6057, 0.5, 0.625, 0.5, 0.625, 0.4167, 0.6057, 0.6667, 0.6057, 0.75, 0.625, 0.75, 0.625, 0.6667, 0.6057, 0.9167, 0.6057, 1.0, 0.625, 1.0, 0.625, 0.9167, 0.2917, 0.6667, 0.2917, 0.75, 0.375, 0.75, 0.375, 0.6667, 0.7917, 0.6667, 0.7917, 0.75, 0.875, 0.75, 0.875, 0.6667, 0.375, 0.9167, 0.375, 1.0, 0.3842, 1.0, 0.3842, 0.9167, 0.375, 0.6667, 0.375, 0.75, 0.3842, 0.75, 0.3842, 0.6667, 0.375, 0.4167, 0.375, 0.5, 0.3842, 0.5, 0.3842, 0.4167, 0.375, 0.1667, 0.375, 0.25, 0.3842, 0.25, 0.3842, 0.1667, 0.495, 0.9167, 0.495, 1.0, 0.6057, 1.0, 0.6057, 0.9167, 0.495, 0.6667, 0.495, 0.75, 0.6057, 0.75, 0.6057, 0.6667, 0.495, 0.4167, 0.495, 0.5, 0.6057, 0.5, 0.6057, 0.4167, 0.495, 0.1667, 0.495, 0.25, 0.6057, 0.25, 0.6057, 0.1667, 0.495, 0.0, 0.495, 0.08333, 0.6057, 0.08333, 0.6057, 0.0, 0.495, 0.08333, 0.495, 0.1667, 0.6057, 0.1667, 0.6057, 0.08333, 0.495, 0.5, 0.495, 0.5833, 0.6057, 0.5833, 0.6057, 0.5, 0.495, 0.5833, 0.495, 0.6667, 0.6057, 0.6667, 0.6057, 0.5833, 0.375, 0.0, 0.375, 0.08333, 0.3842, 0.08333, 0.3842, 0.0, 0.375, 0.08333, 0.375, 0.1667, 0.3842, 0.1667, 0.3842, 0.08333, 0.375, 0.5, 0.375, 0.5833, 0.3842, 0.5833, 0.3842, 0.5, 0.375, 0.5833, 0.375, 0.6667, 0.3842, 0.6667, 0.3842, 0.5833, 0.7917, 0.5, 0.7917, 0.5833, 0.875, 0.5833, 0.875, 0.5, 0.7917, 0.5833, 0.7917, 0.6667, 0.875, 0.6667, 0.875, 0.5833, 0.2917, 0.5, 0.2917, 0.5833, 0.375, 0.5833, 0.375, 0.5, 0.2917, 0.5833, 0.2917, 0.6667, 0.375, 0.6667, 0.375, 0.5833, 0.6057, 0.5, 0.6057, 0.5833, 0.625, 0.5833, 0.625, 0.5, 0.6057, 0.5833, 0.6057, 0.6667, 0.625, 0.6667, 0.625, 0.5833, 0.6057, 0.0, 0.6057, 0.08333, 0.625, 0.08333, 0.625, 0.0, 0.6057, 0.08333, 0.6057, 0.1667, 0.625, 0.1667, 0.625, 0.08333, 0.125, 0.5833, 0.125, 0.6667, 0.2083, 0.6667, 0.2083, 0.5833, 0.2083, 0.5833, 0.2083, 0.6667, 0.2917, 0.6667, 0.2917, 0.5833, 0.125, 0.5, 0.125, 0.5833, 0.2083, 0.5833, 0.2083, 0.5, 0.2083, 0.5, 0.2083, 0.5833, 0.2917, 0.5833, 0.2917, 0.5, 0.625, 0.5833, 0.625, 0.6667, 0.7083, 0.6667, 0.7083, 0.5833, 0.7083, 0.5833, 0.7083, 0.6667, 0.7917, 0.6667, 0.7917, 0.5833, 0.625, 0.5, 0.625, 0.5833, 0.7083, 0.5833, 0.7083, 0.5, 0.7083, 0.5, 0.7083, 0.5833, 0.7917, 0.5833, 0.7917, 0.5, 0.495, 0.25, 0.495, 0.3333, 0.6057, 0.3333, 0.6057, 0.25, 0.495, 0.3333, 0.495, 0.4167, 0.6057, 0.4167, 0.6057, 0.3333, 0.495, 0.75, 0.495, 0.8333, 0.6057, 0.8333, 0.6057, 0.75, 0.495, 0.8333, 0.495, 0.9167, 0.6057, 0.9167, 0.6057, 0.8333, 0.375, 0.25, 0.375, 0.3333, 0.3842, 0.3333, 0.3842, 0.25, 0.375, 0.3333, 0.375, 0.4167, 0.3842, 0.4167, 0.3842, 0.3333, 0.375, 0.75, 0.375, 0.8333, 0.3842, 0.8333, 0.3842, 0.75, 0.375, 0.8333, 0.375, 0.9167, 0.3842, 0.9167, 0.3842, 0.8333, 0.625, 0.6667, 0.625, 0.75, 0.7083, 0.75, 0.7083, 0.6667, 0.7083, 0.6667, 0.7083, 0.75, 0.7917, 0.75, 0.7917, 0.6667, 0.125, 0.6667, 0.125, 0.75, 0.2083, 0.75, 0.2083, 0.6667, 0.2083, 0.6667, 0.2083, 0.75, 0.2917, 0.75, 0.2917, 0.6667, 0.6057, 0.75, 0.6057, 0.8333, 0.625, 0.8333, 0.625, 0.75, 0.6057, 0.8333, 0.6057, 0.9167, 0.625, 0.9167, 0.625, 0.8333, 0.6057, 0.25, 0.6057, 0.3333, 0.625, 0.3333, 0.625, 0.25, 0.6057, 0.3333, 0.6057, 0.4167, 0.625, 0.4167, 0.625, 0.3333, 0.3842, 0.8333, 0.3842, 0.9167, 0.495, 0.9167, 0.495, 0.8333, 0.3842, 0.75, 0.3842, 0.8333, 0.495, 0.8333, 0.495, 0.75, 0.3842, 0.3333, 0.3842, 0.4167, 0.495, 0.4167, 0.495, 0.3333, 0.3842, 0.25, 0.3842, 0.3333, 0.495, 0.3333, 0.495, 0.25, 0.3842, 0.5833, 0.3842, 0.6667, 0.495, 0.6667, 0.495, 0.5833, 0.3842, 0.5, 0.3842, 0.5833, 0.495, 0.5833, 0.495, 0.5, 0.3842, 0.08333, 0.3842, 0.1667, 0.495, 0.1667, 0.495, 0.08333, 0.3842, 0.0, 0.3842, 0.08333, 0.495, 0.08333, 0.495, 0.0, 0.3842, 0.1667, 0.3842, 0.25, 0.495, 0.25, 0.495, 0.1667, 0.3842, 0.4167, 0.3842, 0.5, 0.495, 0.5, 0.495, 0.4167, 0.3842, 0.6667, 0.3842, 0.75, 0.495, 0.75, 0.495, 0.6667, 0.3842, 0.9167, 0.3842, 1.0, 0.495, 1.0, 0.495, 0.9167])
me_cube_004.materials.append(mat_material_004)
me_cube_004.update()
me_cube_005 = bpy.data.meshes.new('Cube.005')
me_cube_005.from_pydata([(-0.008804, 0.006254, 0.05495), (-0.008804, -0.01066, -0.05159), (-0.008804, 0.02564, 0.04794), (-0.008804, 0.01066, -0.05159), (0.008804, 0.006254, 0.05495), (0.008804, -0.01066, -0.05159), (0.008804, 0.02564, 0.04794), (0.008804, 0.01066, -0.05159), (-0.008804, 0.004253, 0.05148), (-0.008804, 0.02364, 0.04446), (0.008804, 0.02364, 0.04446), (0.008804, 0.004253, 0.05148), (-0.008804, -0.01066, -0.04364), (-0.008804, 0.01066, -0.04364), (0.008804, 0.01066, -0.04364), (0.008804, -0.01066, -0.04364), (-0.008804, 0.01981, 0.05005), (-0.008804, 0.01209, 0.05284), (-0.008804, -0.004243, -0.05159), (-0.008804, 0.004243, -0.05159), (0.008804, 0.01209, 0.05284), (0.008804, 0.01981, 0.05005), (0.008804, 0.004243, -0.05159), (0.008804, -0.004243, -0.05159), (0.008804, 0.01781, 0.04657), (0.008804, 0.01009, 0.04937), (-0.008804, 0.01009, 0.04937), (-0.008804, 0.01781, 0.04657), (0.008804, 0.004243, -0.04364), (0.008804, -0.004243, -0.04364), (-0.008804, -0.004243, -0.04364), (-0.008804, 0.004243, -0.04364), (0.003754, 0.02564, 0.04794), (-0.003754, 0.02564, 0.04794), (-0.003754, 0.01066, -0.05159), (0.003754, 0.01066, -0.05159), (-0.003754, 0.006254, 0.05495), (0.003754, 0.006254, 0.05495), (0.003754, -0.01066, -0.05159), (-0.003754, -0.01066, -0.05159), (0.003754, 0.004253, 0.05148), (-0.003754, 0.004253, 0.05148), (-0.003754, 0.02364, 0.04446), (0.003754, 0.02364, 0.04446), (0.003754, -0.01066, -0.04364), (-0.003754, -0.01066, -0.04364), (-0.003754, 0.01066, -0.04364), (0.003754, 0.01066, -0.04364), (-0.003754, 0.004243, -0.05159), (0.003754, 0.004243, -0.05159), (-0.003754, -0.004243, -0.05159), (0.003754, -0.004243, -0.05159), (0.003754, 0.01981, 0.05005), (-0.003754, 0.01981, 0.05005), (0.003754, 0.01209, 0.05284), (-0.003754, 0.01209, 0.05284), (-0.008804, 0.01066, 0.002066), (0.008804, 0.01066, 0.002066), (0.008804, -0.01066, 0.002066), (-0.008804, -0.01066, 0.002066), (-0.008804, -0.004243, 0.002066), (-0.008804, 0.004243, 0.002066), (0.008804, 0.004243, 0.002066), (0.008804, -0.004243, 0.002066), (-0.003754, 0.01066, 0.002066), (0.003754, 0.01066, 0.002066), (0.003754, -0.01066, 0.002066), (-0.003754, -0.01066, 0.002066)], [], [(31, 13, 3, 19), (47, 14, 7, 35), (29, 15, 5, 23), (45, 12, 1, 39), (54, 37, 4, 20), (50, 39, 1, 18), (36, 0, 8, 41), (20, 4, 11, 25), (32, 6, 10, 43), (16, 2, 9, 27), (67, 59, 12, 45), (63, 58, 15, 29), (65, 57, 14, 47), (61, 56, 13, 31), (59, 60, 30, 12), (60, 61, 31, 30), (57, 62, 28, 14), (62, 63, 29, 28), (0, 17, 26, 8), (17, 16, 27, 26), (6, 21, 24, 10), (21, 20, 25, 24), (34, 48, 19, 3), (48, 50, 18, 19), (32, 52, 21, 6), (52, 54, 20, 21), (14, 28, 22, 7), (28, 29, 23, 22), (12, 30, 18, 1), (30, 31, 19, 18), (16, 17, 55, 53), (53, 55, 54, 52), (2, 16, 53, 33), (33, 53, 52, 32), (22, 23, 51, 49), (49, 51, 50, 48), (7, 22, 49, 35), (35, 49, 48, 34), (56, 64, 46, 13), (64, 65, 47, 46), (58, 66, 44, 15), (66, 67, 45, 44), (2, 33, 42, 9), (33, 32, 43, 42), (4, 37, 40, 11), (37, 36, 41, 40), (23, 5, 38, 51), (51, 38, 39, 50), (17, 0, 36, 55), (55, 36, 37, 54), (15, 44, 38, 5), (44, 45, 39, 38), (13, 46, 34, 3), (46, 47, 35, 34), (40, 41, 67, 66), (11, 40, 66, 58), (42, 43, 65, 64), (9, 42, 64, 56), (24, 25, 63, 62), (10, 24, 62, 57), (26, 27, 61, 60), (8, 26, 60, 59), (27, 9, 56, 61), (43, 10, 57, 65), (25, 11, 58, 63), (41, 8, 59, 67)])
_uv = me_cube_005.uv_layers.new(name='UVMap')
_uv.uv.foreach_set('vector', [0.6057, 0.1667, 0.6057, 0.25, 0.625, 0.25, 0.625, 0.1667, 0.6057, 0.4167, 0.6057, 0.5, 0.625, 0.5, 0.625, 0.4167, 0.6057, 0.6667, 0.6057, 0.75, 0.625, 0.75, 0.625, 0.6667, 0.6057, 0.9167, 0.6057, 1.0, 0.625, 1.0, 0.625, 0.9167, 0.2917, 0.6667, 0.2917, 0.75, 0.375, 0.75, 0.375, 0.6667, 0.7917, 0.6667, 0.7917, 0.75, 0.875, 0.75, 0.875, 0.6667, 0.375, 0.9167, 0.375, 1.0, 0.3842, 1.0, 0.3842, 0.9167, 0.375, 0.6667, 0.375, 0.75, 0.3842, 0.75, 0.3842, 0.6667, 0.375, 0.4167, 0.375, 0.5, 0.3842, 0.5, 0.3842, 0.4167, 0.375, 0.1667, 0.375, 0.25, 0.3842, 0.25, 0.3842, 0.1667, 0.495, 0.9167, 0.495, 1.0, 0.6057, 1.0, 0.6057, 0.9167, 0.495, 0.6667, 0.495, 0.75, 0.6057, 0.75, 0.6057, 0.6667, 0.495, 0.4167, 0.495, 0.5, 0.6057, 0.5, 0.6057, 0.4167, 0.495, 0.1667, 0.495, 0.25, 0.6057, 0.25, 0.6057, 0.1667, 0.495, 0.0, 0.495, 0.08333, 0.6057, 0.08333, 0.6057, 0.0, 0.495, 0.08333, 0.495, 0.1667, 0.6057, 0.1667, 0.6057, 0.08333, 0.495, 0.5, 0.495, 0.5833, 0.6057, 0.5833, 0.6057, 0.5, 0.495, 0.5833, 0.495, 0.6667, 0.6057, 0.6667, 0.6057, 0.5833, 0.375, 0.0, 0.375, 0.08333, 0.3842, 0.08333, 0.3842, 0.0, 0.375, 0.08333, 0.375, 0.1667, 0.3842, 0.1667, 0.3842, 0.08333, 0.375, 0.5, 0.375, 0.5833, 0.3842, 0.5833, 0.3842, 0.5, 0.375, 0.5833, 0.375, 0.6667, 0.3842, 0.6667, 0.3842, 0.5833, 0.7917, 0.5, 0.7917, 0.5833, 0.875, 0.5833, 0.875, 0.5, 0.7917, 0.5833, 0.7917, 0.6667, 0.875, 0.6667, 0.875, 0.5833, 0.2917, 0.5, 0.2917, 0.5833, 0.375, 0.5833, 0.375, 0.5, 0.2917, 0.5833, 0.2917, 0.6667, 0.375, 0.6667, 0.375, 0.5833, 0.6057, 0.5, 0.6057, 0.5833, 0.625, 0.5833, 0.625, 0.5, 0.6057, 0.5833, 0.6057, 0.6667, 0.625, 0.6667, 0.625, 0.5833, 0.6057, 0.0, 0.6057, 0.08333, 0.625, 0.08333, 0.625, 0.0, 0.6057, 0.08333, 0.6057, 0.1667, 0.625, 0.1667, 0.625, 0.08333, 0.125, 0.5833, 0.125, 0.6667, 0.2083, 0.6667, 0.2083, 0.5833, 0.2083, 0.5833, 0.2083, 0.6667, 0.2917, 0.6667, 0.2917, 0.5833, 0.125, 0.5, 0.125, 0.5833, 0.2083, 0.5833, 0.2083, 0.5, 0.2083, 0.5, 0.2083, 0.5833, 0.2917, 0.5833, 0.2917, 0.5, 0.625, 0.5833, 0.625, 0.6667, 0.7083, 0.6667, 0.7083, 0.5833, 0.7083, 0.5833, 0.7083, 0.6667, 0.7917, 0.6667, 0.7917, 0.5833, 0.625, 0.5, 0.625, 0.5833, 0.7083, 0.5833, 0.7083, 0.5, 0.7083, 0.5, 0.7083, 0.5833, 0.7917, 0.5833, 0.7917, 0.5, 0.495, 0.25, 0.495, 0.3333, 0.6057, 0.3333, 0.6057, 0.25, 0.495, 0.3333, 0.495, 0.4167, 0.6057, 0.4167, 0.6057, 0.3333, 0.495, 0.75, 0.495, 0.8333, 0.6057, 0.8333, 0.6057, 0.75, 0.495, 0.8333, 0.495, 0.9167, 0.6057, 0.9167, 0.6057, 0.8333, 0.375, 0.25, 0.375, 0.3333, 0.3842, 0.3333, 0.3842, 0.25, 0.375, 0.3333, 0.375, 0.4167, 0.3842, 0.4167, 0.3842, 0.3333, 0.375, 0.75, 0.375, 0.8333, 0.3842, 0.8333, 0.3842, 0.75, 0.375, 0.8333, 0.375, 0.9167, 0.3842, 0.9167, 0.3842, 0.8333, 0.625, 0.6667, 0.625, 0.75, 0.7083, 0.75, 0.7083, 0.6667, 0.7083, 0.6667, 0.7083, 0.75, 0.7917, 0.75, 0.7917, 0.6667, 0.125, 0.6667, 0.125, 0.75, 0.2083, 0.75, 0.2083, 0.6667, 0.2083, 0.6667, 0.2083, 0.75, 0.2917, 0.75, 0.2917, 0.6667, 0.6057, 0.75, 0.6057, 0.8333, 0.625, 0.8333, 0.625, 0.75, 0.6057, 0.8333, 0.6057, 0.9167, 0.625, 0.9167, 0.625, 0.8333, 0.6057, 0.25, 0.6057, 0.3333, 0.625, 0.3333, 0.625, 0.25, 0.6057, 0.3333, 0.6057, 0.4167, 0.625, 0.4167, 0.625, 0.3333, 0.3842, 0.8333, 0.3842, 0.9167, 0.495, 0.9167, 0.495, 0.8333, 0.3842, 0.75, 0.3842, 0.8333, 0.495, 0.8333, 0.495, 0.75, 0.3842, 0.3333, 0.3842, 0.4167, 0.495, 0.4167, 0.495, 0.3333, 0.3842, 0.25, 0.3842, 0.3333, 0.495, 0.3333, 0.495, 0.25, 0.3842, 0.5833, 0.3842, 0.6667, 0.495, 0.6667, 0.495, 0.5833, 0.3842, 0.5, 0.3842, 0.5833, 0.495, 0.5833, 0.495, 0.5, 0.3842, 0.08333, 0.3842, 0.1667, 0.495, 0.1667, 0.495, 0.08333, 0.3842, 0.0, 0.3842, 0.08333, 0.495, 0.08333, 0.495, 0.0, 0.3842, 0.1667, 0.3842, 0.25, 0.495, 0.25, 0.495, 0.1667, 0.3842, 0.4167, 0.3842, 0.5, 0.495, 0.5, 0.495, 0.4167, 0.3842, 0.6667, 0.3842, 0.75, 0.495, 0.75, 0.495, 0.6667, 0.3842, 0.9167, 0.3842, 1.0, 0.495, 1.0, 0.495, 0.9167])
me_cube_005.materials.append(mat_material_005)
me_cube_005.update()
me_cube_006 = bpy.data.meshes.new('Cube.006')
me_cube_006.from_pydata([(-0.008804, 0.006254, 0.05495), (-0.008804, -0.01066, -0.05159), (-0.008804, 0.02564, 0.04794), (-0.008804, 0.01066, -0.05159), (0.008804, 0.006254, 0.05495), (0.008804, -0.01066, -0.05159), (0.008804, 0.02564, 0.04794), (0.008804, 0.01066, -0.05159), (-0.008804, 0.004253, 0.05148), (-0.008804, 0.02364, 0.04446), (0.008804, 0.02364, 0.04446), (0.008804, 0.004253, 0.05148), (-0.008804, -0.01066, -0.04364), (-0.008804, 0.01066, -0.04364), (0.008804, 0.01066, -0.04364), (0.008804, -0.01066, -0.04364), (-0.008804, 0.01981, 0.05005), (-0.008804, 0.01209, 0.05284), (-0.008804, -0.004243, -0.05159), (-0.008804, 0.004243, -0.05159), (0.008804, 0.01209, 0.05284), (0.008804, 0.01981, 0.05005), (0.008804, 0.004243, -0.05159), (0.008804, -0.004243, -0.05159), (0.008804, 0.01781, 0.04657), (0.008804, 0.01009, 0.04937), (-0.008804, 0.01009, 0.04937), (-0.008804, 0.01781, 0.04657), (0.008804, 0.004243, -0.04364), (0.008804, -0.004243, -0.04364), (-0.008804, -0.004243, -0.04364), (-0.008804, 0.004243, -0.04364), (0.003754, 0.02564, 0.04794), (-0.003754, 0.02564, 0.04794), (-0.003754, 0.01066, -0.05159), (0.003754, 0.01066, -0.05159), (-0.003754, 0.006254, 0.05495), (0.003754, 0.006254, 0.05495), (0.003754, -0.01066, -0.05159), (-0.003754, -0.01066, -0.05159), (0.003754, 0.004253, 0.05148), (-0.003754, 0.004253, 0.05148), (-0.003754, 0.02364, 0.04446), (0.003754, 0.02364, 0.04446), (0.003754, -0.01066, -0.04364), (-0.003754, -0.01066, -0.04364), (-0.003754, 0.01066, -0.04364), (0.003754, 0.01066, -0.04364), (-0.003754, 0.004243, -0.05159), (0.003754, 0.004243, -0.05159), (-0.003754, -0.004243, -0.05159), (0.003754, -0.004243, -0.05159), (0.003754, 0.01981, 0.05005), (-0.003754, 0.01981, 0.05005), (0.003754, 0.01209, 0.05284), (-0.003754, 0.01209, 0.05284), (-0.008804, 0.01066, 0.002066), (0.008804, 0.01066, 0.002066), (0.008804, -0.01066, 0.002066), (-0.008804, -0.01066, 0.002066), (-0.008804, -0.004243, 0.002066), (-0.008804, 0.004243, 0.002066), (0.008804, 0.004243, 0.002066), (0.008804, -0.004243, 0.002066), (-0.003754, 0.01066, 0.002066), (0.003754, 0.01066, 0.002066), (0.003754, -0.01066, 0.002066), (-0.003754, -0.01066, 0.002066)], [], [(31, 13, 3, 19), (47, 14, 7, 35), (29, 15, 5, 23), (45, 12, 1, 39), (54, 37, 4, 20), (50, 39, 1, 18), (36, 0, 8, 41), (20, 4, 11, 25), (32, 6, 10, 43), (16, 2, 9, 27), (67, 59, 12, 45), (63, 58, 15, 29), (65, 57, 14, 47), (61, 56, 13, 31), (59, 60, 30, 12), (60, 61, 31, 30), (57, 62, 28, 14), (62, 63, 29, 28), (0, 17, 26, 8), (17, 16, 27, 26), (6, 21, 24, 10), (21, 20, 25, 24), (34, 48, 19, 3), (48, 50, 18, 19), (32, 52, 21, 6), (52, 54, 20, 21), (14, 28, 22, 7), (28, 29, 23, 22), (12, 30, 18, 1), (30, 31, 19, 18), (16, 17, 55, 53), (53, 55, 54, 52), (2, 16, 53, 33), (33, 53, 52, 32), (22, 23, 51, 49), (49, 51, 50, 48), (7, 22, 49, 35), (35, 49, 48, 34), (56, 64, 46, 13), (64, 65, 47, 46), (58, 66, 44, 15), (66, 67, 45, 44), (2, 33, 42, 9), (33, 32, 43, 42), (4, 37, 40, 11), (37, 36, 41, 40), (23, 5, 38, 51), (51, 38, 39, 50), (17, 0, 36, 55), (55, 36, 37, 54), (15, 44, 38, 5), (44, 45, 39, 38), (13, 46, 34, 3), (46, 47, 35, 34), (40, 41, 67, 66), (11, 40, 66, 58), (42, 43, 65, 64), (9, 42, 64, 56), (24, 25, 63, 62), (10, 24, 62, 57), (26, 27, 61, 60), (8, 26, 60, 59), (27, 9, 56, 61), (43, 10, 57, 65), (25, 11, 58, 63), (41, 8, 59, 67)])
_uv = me_cube_006.uv_layers.new(name='UVMap')
_uv.uv.foreach_set('vector', [0.6057, 0.1667, 0.6057, 0.25, 0.625, 0.25, 0.625, 0.1667, 0.6057, 0.4167, 0.6057, 0.5, 0.625, 0.5, 0.625, 0.4167, 0.6057, 0.6667, 0.6057, 0.75, 0.625, 0.75, 0.625, 0.6667, 0.6057, 0.9167, 0.6057, 1.0, 0.625, 1.0, 0.625, 0.9167, 0.2917, 0.6667, 0.2917, 0.75, 0.375, 0.75, 0.375, 0.6667, 0.7917, 0.6667, 0.7917, 0.75, 0.875, 0.75, 0.875, 0.6667, 0.375, 0.9167, 0.375, 1.0, 0.3842, 1.0, 0.3842, 0.9167, 0.375, 0.6667, 0.375, 0.75, 0.3842, 0.75, 0.3842, 0.6667, 0.375, 0.4167, 0.375, 0.5, 0.3842, 0.5, 0.3842, 0.4167, 0.375, 0.1667, 0.375, 0.25, 0.3842, 0.25, 0.3842, 0.1667, 0.495, 0.9167, 0.495, 1.0, 0.6057, 1.0, 0.6057, 0.9167, 0.495, 0.6667, 0.495, 0.75, 0.6057, 0.75, 0.6057, 0.6667, 0.495, 0.4167, 0.495, 0.5, 0.6057, 0.5, 0.6057, 0.4167, 0.495, 0.1667, 0.495, 0.25, 0.6057, 0.25, 0.6057, 0.1667, 0.495, 0.0, 0.495, 0.08333, 0.6057, 0.08333, 0.6057, 0.0, 0.495, 0.08333, 0.495, 0.1667, 0.6057, 0.1667, 0.6057, 0.08333, 0.495, 0.5, 0.495, 0.5833, 0.6057, 0.5833, 0.6057, 0.5, 0.495, 0.5833, 0.495, 0.6667, 0.6057, 0.6667, 0.6057, 0.5833, 0.375, 0.0, 0.375, 0.08333, 0.3842, 0.08333, 0.3842, 0.0, 0.375, 0.08333, 0.375, 0.1667, 0.3842, 0.1667, 0.3842, 0.08333, 0.375, 0.5, 0.375, 0.5833, 0.3842, 0.5833, 0.3842, 0.5, 0.375, 0.5833, 0.375, 0.6667, 0.3842, 0.6667, 0.3842, 0.5833, 0.7917, 0.5, 0.7917, 0.5833, 0.875, 0.5833, 0.875, 0.5, 0.7917, 0.5833, 0.7917, 0.6667, 0.875, 0.6667, 0.875, 0.5833, 0.2917, 0.5, 0.2917, 0.5833, 0.375, 0.5833, 0.375, 0.5, 0.2917, 0.5833, 0.2917, 0.6667, 0.375, 0.6667, 0.375, 0.5833, 0.6057, 0.5, 0.6057, 0.5833, 0.625, 0.5833, 0.625, 0.5, 0.6057, 0.5833, 0.6057, 0.6667, 0.625, 0.6667, 0.625, 0.5833, 0.6057, 0.0, 0.6057, 0.08333, 0.625, 0.08333, 0.625, 0.0, 0.6057, 0.08333, 0.6057, 0.1667, 0.625, 0.1667, 0.625, 0.08333, 0.125, 0.5833, 0.125, 0.6667, 0.2083, 0.6667, 0.2083, 0.5833, 0.2083, 0.5833, 0.2083, 0.6667, 0.2917, 0.6667, 0.2917, 0.5833, 0.125, 0.5, 0.125, 0.5833, 0.2083, 0.5833, 0.2083, 0.5, 0.2083, 0.5, 0.2083, 0.5833, 0.2917, 0.5833, 0.2917, 0.5, 0.625, 0.5833, 0.625, 0.6667, 0.7083, 0.6667, 0.7083, 0.5833, 0.7083, 0.5833, 0.7083, 0.6667, 0.7917, 0.6667, 0.7917, 0.5833, 0.625, 0.5, 0.625, 0.5833, 0.7083, 0.5833, 0.7083, 0.5, 0.7083, 0.5, 0.7083, 0.5833, 0.7917, 0.5833, 0.7917, 0.5, 0.495, 0.25, 0.495, 0.3333, 0.6057, 0.3333, 0.6057, 0.25, 0.495, 0.3333, 0.495, 0.4167, 0.6057, 0.4167, 0.6057, 0.3333, 0.495, 0.75, 0.495, 0.8333, 0.6057, 0.8333, 0.6057, 0.75, 0.495, 0.8333, 0.495, 0.9167, 0.6057, 0.9167, 0.6057, 0.8333, 0.375, 0.25, 0.375, 0.3333, 0.3842, 0.3333, 0.3842, 0.25, 0.375, 0.3333, 0.375, 0.4167, 0.3842, 0.4167, 0.3842, 0.3333, 0.375, 0.75, 0.375, 0.8333, 0.3842, 0.8333, 0.3842, 0.75, 0.375, 0.8333, 0.375, 0.9167, 0.3842, 0.9167, 0.3842, 0.8333, 0.625, 0.6667, 0.625, 0.75, 0.7083, 0.75, 0.7083, 0.6667, 0.7083, 0.6667, 0.7083, 0.75, 0.7917, 0.75, 0.7917, 0.6667, 0.125, 0.6667, 0.125, 0.75, 0.2083, 0.75, 0.2083, 0.6667, 0.2083, 0.6667, 0.2083, 0.75, 0.2917, 0.75, 0.2917, 0.6667, 0.6057, 0.75, 0.6057, 0.8333, 0.625, 0.8333, 0.625, 0.75, 0.6057, 0.8333, 0.6057, 0.9167, 0.625, 0.9167, 0.625, 0.8333, 0.6057, 0.25, 0.6057, 0.3333, 0.625, 0.3333, 0.625, 0.25, 0.6057, 0.3333, 0.6057, 0.4167, 0.625, 0.4167, 0.625, 0.3333, 0.3842, 0.8333, 0.3842, 0.9167, 0.495, 0.9167, 0.495, 0.8333, 0.3842, 0.75, 0.3842, 0.8333, 0.495, 0.8333, 0.495, 0.75, 0.3842, 0.3333, 0.3842, 0.4167, 0.495, 0.4167, 0.495, 0.3333, 0.3842, 0.25, 0.3842, 0.3333, 0.495, 0.3333, 0.495, 0.25, 0.3842, 0.5833, 0.3842, 0.6667, 0.495, 0.6667, 0.495, 0.5833, 0.3842, 0.5, 0.3842, 0.5833, 0.495, 0.5833, 0.495, 0.5, 0.3842, 0.08333, 0.3842, 0.1667, 0.495, 0.1667, 0.495, 0.08333, 0.3842, 0.0, 0.3842, 0.08333, 0.495, 0.08333, 0.495, 0.0, 0.3842, 0.1667, 0.3842, 0.25, 0.495, 0.25, 0.495, 0.1667, 0.3842, 0.4167, 0.3842, 0.5, 0.495, 0.5, 0.495, 0.4167, 0.3842, 0.6667, 0.3842, 0.75, 0.495, 0.75, 0.495, 0.6667, 0.3842, 0.9167, 0.3842, 1.0, 0.495, 1.0, 0.495, 0.9167])
me_cube_006.materials.append(mat_material_006)
me_cube_006.update()
me_cube_007 = bpy.data.meshes.new('Cube.007')
me_cube_007.from_pydata([(-0.008804, 0.006254, 0.05495), (-0.008804, -0.01066, -0.05159), (-0.008804, 0.02564, 0.04794), (-0.008804, 0.01066, -0.05159), (0.008804, 0.006254, 0.05495), (0.008804, -0.01066, -0.05159), (0.008804, 0.02564, 0.04794), (0.008804, 0.01066, -0.05159), (-0.008804, 0.004253, 0.05148), (-0.008804, 0.02364, 0.04446), (0.008804, 0.02364, 0.04446), (0.008804, 0.004253, 0.05148), (-0.008804, -0.01066, -0.04364), (-0.008804, 0.01066, -0.04364), (0.008804, 0.01066, -0.04364), (0.008804, -0.01066, -0.04364), (-0.008804, 0.01981, 0.05005), (-0.008804, 0.01209, 0.05284), (-0.008804, -0.004243, -0.05159), (-0.008804, 0.004243, -0.05159), (0.008804, 0.01209, 0.05284), (0.008804, 0.01981, 0.05005), (0.008804, 0.004243, -0.05159), (0.008804, -0.004243, -0.05159), (0.008804, 0.01781, 0.04657), (0.008804, 0.01009, 0.04937), (-0.008804, 0.01009, 0.04937), (-0.008804, 0.01781, 0.04657), (0.008804, 0.004243, -0.04364), (0.008804, -0.004243, -0.04364), (-0.008804, -0.004243, -0.04364), (-0.008804, 0.004243, -0.04364), (0.003754, 0.02564, 0.04794), (-0.003754, 0.02564, 0.04794), (-0.003754, 0.01066, -0.05159), (0.003754, 0.01066, -0.05159), (-0.003754, 0.006254, 0.05495), (0.003754, 0.006254, 0.05495), (0.003754, -0.01066, -0.05159), (-0.003754, -0.01066, -0.05159), (0.003754, 0.004253, 0.05148), (-0.003754, 0.004253, 0.05148), (-0.003754, 0.02364, 0.04446), (0.003754, 0.02364, 0.04446), (0.003754, -0.01066, -0.04364), (-0.003754, -0.01066, -0.04364), (-0.003754, 0.01066, -0.04364), (0.003754, 0.01066, -0.04364), (-0.003754, 0.004243, -0.05159), (0.003754, 0.004243, -0.05159), (-0.003754, -0.004243, -0.05159), (0.003754, -0.004243, -0.05159), (0.003754, 0.01981, 0.05005), (-0.003754, 0.01981, 0.05005), (0.003754, 0.01209, 0.05284), (-0.003754, 0.01209, 0.05284), (-0.008804, 0.01066, 0.002066), (0.008804, 0.01066, 0.002066), (0.008804, -0.01066, 0.002066), (-0.008804, -0.01066, 0.002066), (-0.008804, -0.004243, 0.002066), (-0.008804, 0.004243, 0.002066), (0.008804, 0.004243, 0.002066), (0.008804, -0.004243, 0.002066), (-0.003754, 0.01066, 0.002066), (0.003754, 0.01066, 0.002066), (0.003754, -0.01066, 0.002066), (-0.003754, -0.01066, 0.002066)], [], [(31, 13, 3, 19), (47, 14, 7, 35), (29, 15, 5, 23), (45, 12, 1, 39), (54, 37, 4, 20), (50, 39, 1, 18), (36, 0, 8, 41), (20, 4, 11, 25), (32, 6, 10, 43), (16, 2, 9, 27), (67, 59, 12, 45), (63, 58, 15, 29), (65, 57, 14, 47), (61, 56, 13, 31), (59, 60, 30, 12), (60, 61, 31, 30), (57, 62, 28, 14), (62, 63, 29, 28), (0, 17, 26, 8), (17, 16, 27, 26), (6, 21, 24, 10), (21, 20, 25, 24), (34, 48, 19, 3), (48, 50, 18, 19), (32, 52, 21, 6), (52, 54, 20, 21), (14, 28, 22, 7), (28, 29, 23, 22), (12, 30, 18, 1), (30, 31, 19, 18), (16, 17, 55, 53), (53, 55, 54, 52), (2, 16, 53, 33), (33, 53, 52, 32), (22, 23, 51, 49), (49, 51, 50, 48), (7, 22, 49, 35), (35, 49, 48, 34), (56, 64, 46, 13), (64, 65, 47, 46), (58, 66, 44, 15), (66, 67, 45, 44), (2, 33, 42, 9), (33, 32, 43, 42), (4, 37, 40, 11), (37, 36, 41, 40), (23, 5, 38, 51), (51, 38, 39, 50), (17, 0, 36, 55), (55, 36, 37, 54), (15, 44, 38, 5), (44, 45, 39, 38), (13, 46, 34, 3), (46, 47, 35, 34), (40, 41, 67, 66), (11, 40, 66, 58), (42, 43, 65, 64), (9, 42, 64, 56), (24, 25, 63, 62), (10, 24, 62, 57), (26, 27, 61, 60), (8, 26, 60, 59), (27, 9, 56, 61), (43, 10, 57, 65), (25, 11, 58, 63), (41, 8, 59, 67)])
_uv = me_cube_007.uv_layers.new(name='UVMap')
_uv.uv.foreach_set('vector', [0.6057, 0.1667, 0.6057, 0.25, 0.625, 0.25, 0.625, 0.1667, 0.6057, 0.4167, 0.6057, 0.5, 0.625, 0.5, 0.625, 0.4167, 0.6057, 0.6667, 0.6057, 0.75, 0.625, 0.75, 0.625, 0.6667, 0.6057, 0.9167, 0.6057, 1.0, 0.625, 1.0, 0.625, 0.9167, 0.2917, 0.6667, 0.2917, 0.75, 0.375, 0.75, 0.375, 0.6667, 0.7917, 0.6667, 0.7917, 0.75, 0.875, 0.75, 0.875, 0.6667, 0.375, 0.9167, 0.375, 1.0, 0.3842, 1.0, 0.3842, 0.9167, 0.375, 0.6667, 0.375, 0.75, 0.3842, 0.75, 0.3842, 0.6667, 0.375, 0.4167, 0.375, 0.5, 0.3842, 0.5, 0.3842, 0.4167, 0.375, 0.1667, 0.375, 0.25, 0.3842, 0.25, 0.3842, 0.1667, 0.495, 0.9167, 0.495, 1.0, 0.6057, 1.0, 0.6057, 0.9167, 0.495, 0.6667, 0.495, 0.75, 0.6057, 0.75, 0.6057, 0.6667, 0.495, 0.4167, 0.495, 0.5, 0.6057, 0.5, 0.6057, 0.4167, 0.495, 0.1667, 0.495, 0.25, 0.6057, 0.25, 0.6057, 0.1667, 0.495, 0.0, 0.495, 0.08333, 0.6057, 0.08333, 0.6057, 0.0, 0.495, 0.08333, 0.495, 0.1667, 0.6057, 0.1667, 0.6057, 0.08333, 0.495, 0.5, 0.495, 0.5833, 0.6057, 0.5833, 0.6057, 0.5, 0.495, 0.5833, 0.495, 0.6667, 0.6057, 0.6667, 0.6057, 0.5833, 0.375, 0.0, 0.375, 0.08333, 0.3842, 0.08333, 0.3842, 0.0, 0.375, 0.08333, 0.375, 0.1667, 0.3842, 0.1667, 0.3842, 0.08333, 0.375, 0.5, 0.375, 0.5833, 0.3842, 0.5833, 0.3842, 0.5, 0.375, 0.5833, 0.375, 0.6667, 0.3842, 0.6667, 0.3842, 0.5833, 0.7917, 0.5, 0.7917, 0.5833, 0.875, 0.5833, 0.875, 0.5, 0.7917, 0.5833, 0.7917, 0.6667, 0.875, 0.6667, 0.875, 0.5833, 0.2917, 0.5, 0.2917, 0.5833, 0.375, 0.5833, 0.375, 0.5, 0.2917, 0.5833, 0.2917, 0.6667, 0.375, 0.6667, 0.375, 0.5833, 0.6057, 0.5, 0.6057, 0.5833, 0.625, 0.5833, 0.625, 0.5, 0.6057, 0.5833, 0.6057, 0.6667, 0.625, 0.6667, 0.625, 0.5833, 0.6057, 0.0, 0.6057, 0.08333, 0.625, 0.08333, 0.625, 0.0, 0.6057, 0.08333, 0.6057, 0.1667, 0.625, 0.1667, 0.625, 0.08333, 0.125, 0.5833, 0.125, 0.6667, 0.2083, 0.6667, 0.2083, 0.5833, 0.2083, 0.5833, 0.2083, 0.6667, 0.2917, 0.6667, 0.2917, 0.5833, 0.125, 0.5, 0.125, 0.5833, 0.2083, 0.5833, 0.2083, 0.5, 0.2083, 0.5, 0.2083, 0.5833, 0.2917, 0.5833, 0.2917, 0.5, 0.625, 0.5833, 0.625, 0.6667, 0.7083, 0.6667, 0.7083, 0.5833, 0.7083, 0.5833, 0.7083, 0.6667, 0.7917, 0.6667, 0.7917, 0.5833, 0.625, 0.5, 0.625, 0.5833, 0.7083, 0.5833, 0.7083, 0.5, 0.7083, 0.5, 0.7083, 0.5833, 0.7917, 0.5833, 0.7917, 0.5, 0.495, 0.25, 0.495, 0.3333, 0.6057, 0.3333, 0.6057, 0.25, 0.495, 0.3333, 0.495, 0.4167, 0.6057, 0.4167, 0.6057, 0.3333, 0.495, 0.75, 0.495, 0.8333, 0.6057, 0.8333, 0.6057, 0.75, 0.495, 0.8333, 0.495, 0.9167, 0.6057, 0.9167, 0.6057, 0.8333, 0.375, 0.25, 0.375, 0.3333, 0.3842, 0.3333, 0.3842, 0.25, 0.375, 0.3333, 0.375, 0.4167, 0.3842, 0.4167, 0.3842, 0.3333, 0.375, 0.75, 0.375, 0.8333, 0.3842, 0.8333, 0.3842, 0.75, 0.375, 0.8333, 0.375, 0.9167, 0.3842, 0.9167, 0.3842, 0.8333, 0.625, 0.6667, 0.625, 0.75, 0.7083, 0.75, 0.7083, 0.6667, 0.7083, 0.6667, 0.7083, 0.75, 0.7917, 0.75, 0.7917, 0.6667, 0.125, 0.6667, 0.125, 0.75, 0.2083, 0.75, 0.2083, 0.6667, 0.2083, 0.6667, 0.2083, 0.75, 0.2917, 0.75, 0.2917, 0.6667, 0.6057, 0.75, 0.6057, 0.8333, 0.625, 0.8333, 0.625, 0.75, 0.6057, 0.8333, 0.6057, 0.9167, 0.625, 0.9167, 0.625, 0.8333, 0.6057, 0.25, 0.6057, 0.3333, 0.625, 0.3333, 0.625, 0.25, 0.6057, 0.3333, 0.6057, 0.4167, 0.625, 0.4167, 0.625, 0.3333, 0.3842, 0.8333, 0.3842, 0.9167, 0.495, 0.9167, 0.495, 0.8333, 0.3842, 0.75, 0.3842, 0.8333, 0.495, 0.8333, 0.495, 0.75, 0.3842, 0.3333, 0.3842, 0.4167, 0.495, 0.4167, 0.495, 0.3333, 0.3842, 0.25, 0.3842, 0.3333, 0.495, 0.3333, 0.495, 0.25, 0.3842, 0.5833, 0.3842, 0.6667, 0.495, 0.6667, 0.495, 0.5833, 0.3842, 0.5, 0.3842, 0.5833, 0.495, 0.5833, 0.495, 0.5, 0.3842, 0.08333, 0.3842, 0.1667, 0.495, 0.1667, 0.495, 0.08333, 0.3842, 0.0, 0.3842, 0.08333, 0.495, 0.08333, 0.495, 0.0, 0.3842, 0.1667, 0.3842, 0.25, 0.495, 0.25, 0.495, 0.1667, 0.3842, 0.4167, 0.3842, 0.5, 0.495, 0.5, 0.495, 0.4167, 0.3842, 0.6667, 0.3842, 0.75, 0.495, 0.75, 0.495, 0.6667, 0.3842, 0.9167, 0.3842, 1.0, 0.495, 1.0, 0.495, 0.9167])
me_cube_007.materials.append(mat_material_007)
me_cube_007.update()
me_cube_008 = bpy.data.meshes.new('Cube.008')
me_cube_008.from_pydata([(-0.008804, 0.006254, 0.05495), (-0.008804, -0.01066, -0.05159), (-0.008804, 0.02564, 0.04794), (-0.008804, 0.01066, -0.05159), (0.008804, 0.006254, 0.05495), (0.008804, -0.01066, -0.05159), (0.008804, 0.02564, 0.04794), (0.008804, 0.01066, -0.05159), (-0.008804, 0.004253, 0.05148), (-0.008804, 0.02364, 0.04446), (0.008804, 0.02364, 0.04446), (0.008804, 0.004253, 0.05148), (-0.008804, -0.01066, -0.04364), (-0.008804, 0.01066, -0.04364), (0.008804, 0.01066, -0.04364), (0.008804, -0.01066, -0.04364), (-0.008804, 0.01981, 0.05005), (-0.008804, 0.01209, 0.05284), (-0.008804, -0.004243, -0.05159), (-0.008804, 0.004243, -0.05159), (0.008804, 0.01209, 0.05284), (0.008804, 0.01981, 0.05005), (0.008804, 0.004243, -0.05159), (0.008804, -0.004243, -0.05159), (0.008804, 0.01781, 0.04657), (0.008804, 0.01009, 0.04937), (-0.008804, 0.01009, 0.04937), (-0.008804, 0.01781, 0.04657), (0.008804, 0.004243, -0.04364), (0.008804, -0.004243, -0.04364), (-0.008804, -0.004243, -0.04364), (-0.008804, 0.004243, -0.04364), (0.003754, 0.02564, 0.04794), (-0.003754, 0.02564, 0.04794), (-0.003754, 0.01066, -0.05159), (0.003754, 0.01066, -0.05159), (-0.003754, 0.006254, 0.05495), (0.003754, 0.006254, 0.05495), (0.003754, -0.01066, -0.05159), (-0.003754, -0.01066, -0.05159), (0.003754, 0.004253, 0.05148), (-0.003754, 0.004253, 0.05148), (-0.003754, 0.02364, 0.04446), (0.003754, 0.02364, 0.04446), (0.003754, -0.01066, -0.04364), (-0.003754, -0.01066, -0.04364), (-0.003754, 0.01066, -0.04364), (0.003754, 0.01066, -0.04364), (-0.003754, 0.004243, -0.05159), (0.003754, 0.004243, -0.05159), (-0.003754, -0.004243, -0.05159), (0.003754, -0.004243, -0.05159), (0.003754, 0.01981, 0.05005), (-0.003754, 0.01981, 0.05005), (0.003754, 0.01209, 0.05284), (-0.003754, 0.01209, 0.05284), (-0.008804, 0.01066, 0.002066), (0.008804, 0.01066, 0.002066), (0.008804, -0.01066, 0.002066), (-0.008804, -0.01066, 0.002066), (-0.008804, -0.004243, 0.002066), (-0.008804, 0.004243, 0.002066), (0.008804, 0.004243, 0.002066), (0.008804, -0.004243, 0.002066), (-0.003754, 0.01066, 0.002066), (0.003754, 0.01066, 0.002066), (0.003754, -0.01066, 0.002066), (-0.003754, -0.01066, 0.002066)], [], [(31, 13, 3, 19), (47, 14, 7, 35), (29, 15, 5, 23), (45, 12, 1, 39), (54, 37, 4, 20), (50, 39, 1, 18), (36, 0, 8, 41), (20, 4, 11, 25), (32, 6, 10, 43), (16, 2, 9, 27), (67, 59, 12, 45), (63, 58, 15, 29), (65, 57, 14, 47), (61, 56, 13, 31), (59, 60, 30, 12), (60, 61, 31, 30), (57, 62, 28, 14), (62, 63, 29, 28), (0, 17, 26, 8), (17, 16, 27, 26), (6, 21, 24, 10), (21, 20, 25, 24), (34, 48, 19, 3), (48, 50, 18, 19), (32, 52, 21, 6), (52, 54, 20, 21), (14, 28, 22, 7), (28, 29, 23, 22), (12, 30, 18, 1), (30, 31, 19, 18), (16, 17, 55, 53), (53, 55, 54, 52), (2, 16, 53, 33), (33, 53, 52, 32), (22, 23, 51, 49), (49, 51, 50, 48), (7, 22, 49, 35), (35, 49, 48, 34), (56, 64, 46, 13), (64, 65, 47, 46), (58, 66, 44, 15), (66, 67, 45, 44), (2, 33, 42, 9), (33, 32, 43, 42), (4, 37, 40, 11), (37, 36, 41, 40), (23, 5, 38, 51), (51, 38, 39, 50), (17, 0, 36, 55), (55, 36, 37, 54), (15, 44, 38, 5), (44, 45, 39, 38), (13, 46, 34, 3), (46, 47, 35, 34), (40, 41, 67, 66), (11, 40, 66, 58), (42, 43, 65, 64), (9, 42, 64, 56), (24, 25, 63, 62), (10, 24, 62, 57), (26, 27, 61, 60), (8, 26, 60, 59), (27, 9, 56, 61), (43, 10, 57, 65), (25, 11, 58, 63), (41, 8, 59, 67)])
_uv = me_cube_008.uv_layers.new(name='UVMap')
_uv.uv.foreach_set('vector', [0.6057, 0.1667, 0.6057, 0.25, 0.625, 0.25, 0.625, 0.1667, 0.6057, 0.4167, 0.6057, 0.5, 0.625, 0.5, 0.625, 0.4167, 0.6057, 0.6667, 0.6057, 0.75, 0.625, 0.75, 0.625, 0.6667, 0.6057, 0.9167, 0.6057, 1.0, 0.625, 1.0, 0.625, 0.9167, 0.2917, 0.6667, 0.2917, 0.75, 0.375, 0.75, 0.375, 0.6667, 0.7917, 0.6667, 0.7917, 0.75, 0.875, 0.75, 0.875, 0.6667, 0.375, 0.9167, 0.375, 1.0, 0.3842, 1.0, 0.3842, 0.9167, 0.375, 0.6667, 0.375, 0.75, 0.3842, 0.75, 0.3842, 0.6667, 0.375, 0.4167, 0.375, 0.5, 0.3842, 0.5, 0.3842, 0.4167, 0.375, 0.1667, 0.375, 0.25, 0.3842, 0.25, 0.3842, 0.1667, 0.495, 0.9167, 0.495, 1.0, 0.6057, 1.0, 0.6057, 0.9167, 0.495, 0.6667, 0.495, 0.75, 0.6057, 0.75, 0.6057, 0.6667, 0.495, 0.4167, 0.495, 0.5, 0.6057, 0.5, 0.6057, 0.4167, 0.495, 0.1667, 0.495, 0.25, 0.6057, 0.25, 0.6057, 0.1667, 0.495, 0.0, 0.495, 0.08333, 0.6057, 0.08333, 0.6057, 0.0, 0.495, 0.08333, 0.495, 0.1667, 0.6057, 0.1667, 0.6057, 0.08333, 0.495, 0.5, 0.495, 0.5833, 0.6057, 0.5833, 0.6057, 0.5, 0.495, 0.5833, 0.495, 0.6667, 0.6057, 0.6667, 0.6057, 0.5833, 0.375, 0.0, 0.375, 0.08333, 0.3842, 0.08333, 0.3842, 0.0, 0.375, 0.08333, 0.375, 0.1667, 0.3842, 0.1667, 0.3842, 0.08333, 0.375, 0.5, 0.375, 0.5833, 0.3842, 0.5833, 0.3842, 0.5, 0.375, 0.5833, 0.375, 0.6667, 0.3842, 0.6667, 0.3842, 0.5833, 0.7917, 0.5, 0.7917, 0.5833, 0.875, 0.5833, 0.875, 0.5, 0.7917, 0.5833, 0.7917, 0.6667, 0.875, 0.6667, 0.875, 0.5833, 0.2917, 0.5, 0.2917, 0.5833, 0.375, 0.5833, 0.375, 0.5, 0.2917, 0.5833, 0.2917, 0.6667, 0.375, 0.6667, 0.375, 0.5833, 0.6057, 0.5, 0.6057, 0.5833, 0.625, 0.5833, 0.625, 0.5, 0.6057, 0.5833, 0.6057, 0.6667, 0.625, 0.6667, 0.625, 0.5833, 0.6057, 0.0, 0.6057, 0.08333, 0.625, 0.08333, 0.625, 0.0, 0.6057, 0.08333, 0.6057, 0.1667, 0.625, 0.1667, 0.625, 0.08333, 0.125, 0.5833, 0.125, 0.6667, 0.2083, 0.6667, 0.2083, 0.5833, 0.2083, 0.5833, 0.2083, 0.6667, 0.2917, 0.6667, 0.2917, 0.5833, 0.125, 0.5, 0.125, 0.5833, 0.2083, 0.5833, 0.2083, 0.5, 0.2083, 0.5, 0.2083, 0.5833, 0.2917, 0.5833, 0.2917, 0.5, 0.625, 0.5833, 0.625, 0.6667, 0.7083, 0.6667, 0.7083, 0.5833, 0.7083, 0.5833, 0.7083, 0.6667, 0.7917, 0.6667, 0.7917, 0.5833, 0.625, 0.5, 0.625, 0.5833, 0.7083, 0.5833, 0.7083, 0.5, 0.7083, 0.5, 0.7083, 0.5833, 0.7917, 0.5833, 0.7917, 0.5, 0.495, 0.25, 0.495, 0.3333, 0.6057, 0.3333, 0.6057, 0.25, 0.495, 0.3333, 0.495, 0.4167, 0.6057, 0.4167, 0.6057, 0.3333, 0.495, 0.75, 0.495, 0.8333, 0.6057, 0.8333, 0.6057, 0.75, 0.495, 0.8333, 0.495, 0.9167, 0.6057, 0.9167, 0.6057, 0.8333, 0.375, 0.25, 0.375, 0.3333, 0.3842, 0.3333, 0.3842, 0.25, 0.375, 0.3333, 0.375, 0.4167, 0.3842, 0.4167, 0.3842, 0.3333, 0.375, 0.75, 0.375, 0.8333, 0.3842, 0.8333, 0.3842, 0.75, 0.375, 0.8333, 0.375, 0.9167, 0.3842, 0.9167, 0.3842, 0.8333, 0.625, 0.6667, 0.625, 0.75, 0.7083, 0.75, 0.7083, 0.6667, 0.7083, 0.6667, 0.7083, 0.75, 0.7917, 0.75, 0.7917, 0.6667, 0.125, 0.6667, 0.125, 0.75, 0.2083, 0.75, 0.2083, 0.6667, 0.2083, 0.6667, 0.2083, 0.75, 0.2917, 0.75, 0.2917, 0.6667, 0.6057, 0.75, 0.6057, 0.8333, 0.625, 0.8333, 0.625, 0.75, 0.6057, 0.8333, 0.6057, 0.9167, 0.625, 0.9167, 0.625, 0.8333, 0.6057, 0.25, 0.6057, 0.3333, 0.625, 0.3333, 0.625, 0.25, 0.6057, 0.3333, 0.6057, 0.4167, 0.625, 0.4167, 0.625, 0.3333, 0.3842, 0.8333, 0.3842, 0.9167, 0.495, 0.9167, 0.495, 0.8333, 0.3842, 0.75, 0.3842, 0.8333, 0.495, 0.8333, 0.495, 0.75, 0.3842, 0.3333, 0.3842, 0.4167, 0.495, 0.4167, 0.495, 0.3333, 0.3842, 0.25, 0.3842, 0.3333, 0.495, 0.3333, 0.495, 0.25, 0.3842, 0.5833, 0.3842, 0.6667, 0.495, 0.6667, 0.495, 0.5833, 0.3842, 0.5, 0.3842, 0.5833, 0.495, 0.5833, 0.495, 0.5, 0.3842, 0.08333, 0.3842, 0.1667, 0.495, 0.1667, 0.495, 0.08333, 0.3842, 0.0, 0.3842, 0.08333, 0.495, 0.08333, 0.495, 0.0, 0.3842, 0.1667, 0.3842, 0.25, 0.495, 0.25, 0.495, 0.1667, 0.3842, 0.4167, 0.3842, 0.5, 0.495, 0.5, 0.495, 0.4167, 0.3842, 0.6667, 0.3842, 0.75, 0.495, 0.75, 0.495, 0.6667, 0.3842, 0.9167, 0.3842, 1.0, 0.495, 1.0, 0.495, 0.9167])
me_cube_008.materials.append(mat_material_008)
me_cube_008.update()

# ---- objects
ob_cube = bpy.data.objects.new('Cube', me_cube_001)
ob_cube_001 = bpy.data.objects.new('Cube.001', me_cube_002)
ob_cube_002 = bpy.data.objects.new('Cube.002', me_cube_003)
ob_cube_003 = bpy.data.objects.new('Cube.003', me_cube_004)
ob_cube_004 = bpy.data.objects.new('Cube.004', me_cube_005)
ob_cube_005 = bpy.data.objects.new('Cube.005', me_cube_006)
ob_cube_006 = bpy.data.objects.new('Cube.006', me_cube_007)
ob_cube_007 = bpy.data.objects.new('Cube.007', me_cube_008)

# ---- transforms, parenting, visibility, modifiers, constraints
ob_cube.location = (0.03832, -0.006052, 0.05041)
_m = ob_cube.modifiers.new('Subdivision', 'SUBSURF')
_m.levels = 3
_m.render_levels = 3
ob_cube_001.location = (0.01357, -0.006052, 0.05041)
_m = ob_cube_001.modifiers.new('Subdivision', 'SUBSURF')
_m.levels = 3
_m.render_levels = 3
ob_cube_002.location = (-0.03716, -0.006052, 0.05041)
_m = ob_cube_002.modifiers.new('Subdivision', 'SUBSURF')
_m.levels = 3
_m.render_levels = 3
ob_cube_003.location = (-0.01199, -0.006052, 0.05041)
_m = ob_cube_003.modifiers.new('Subdivision', 'SUBSURF')
_m.levels = 3
_m.render_levels = 3
ob_cube_004.location = (-0.01199, -0.03489, 0.05041)
_m = ob_cube_004.modifiers.new('Subdivision', 'SUBSURF')
_m.levels = 3
_m.render_levels = 3
ob_cube_005.location = (-0.03716, -0.03489, 0.05041)
_m = ob_cube_005.modifiers.new('Subdivision', 'SUBSURF')
_m.levels = 3
_m.render_levels = 3
ob_cube_006.location = (0.01357, -0.03489, 0.05041)
_m = ob_cube_006.modifiers.new('Subdivision', 'SUBSURF')
_m.levels = 3
_m.render_levels = 3
ob_cube_007.location = (0.03832, -0.03489, 0.05041)
_m = ob_cube_007.modifiers.new('Subdivision', 'SUBSURF')
_m.levels = 3
_m.render_levels = 3

# ---- collection membership
col_collection.objects.link(ob_cube)
col_collection.objects.link(ob_cube_001)
col_collection.objects.link(ob_cube_002)
col_collection.objects.link(ob_cube_003)
col_collection.objects.link(ob_cube_004)
col_collection.objects.link(ob_cube_005)
col_collection.objects.link(ob_cube_006)
col_collection.objects.link(ob_cube_007)

# ---- scene / render settings (as saved in the file)
scene.frame_start = 1; scene.frame_end = 250; scene.frame_set(1)
scene.render.engine = 'BLENDER_EEVEE_NEXT'
scene.cycles.sampling_pattern = 'TABULATED_SOBOL'
scene.eevee.ray_tracing_options.trace_max_roughness = 0.0
bpy.context.view_layer.update()

# ---- added for rendering (the .blend has no active camera and no usable light): camera, sun
cam_auto = bpy.data.cameras.new('AutoCamera')
cam_auto.lens = 50.0
cam_auto.sensor_width = 36.0
cam_auto.clip_end = 1000.0
ob_auto_camera = bpy.data.objects.new('AutoCamera', cam_auto)
scene.collection.objects.link(ob_auto_camera)
ob_auto_camera.location = (0.185622, -0.235033, 0.200128)
ob_auto_camera.rotation_euler = (1.09748, -7.21219e-08, 0.694738)
scene.camera = ob_auto_camera
light_auto_sun = bpy.data.lights.new('AutoSun', 'SUN')
light_auto_sun.energy = 3.0
light_auto_sun.angle = 0.0523599
ob_auto_sun = bpy.data.objects.new('AutoSun', light_auto_sun)
scene.collection.objects.link(ob_auto_sun)
ob_auto_sun.rotation_euler = (0.872665, 0.174533, 0.523599)
bpy.context.view_layer.update()
